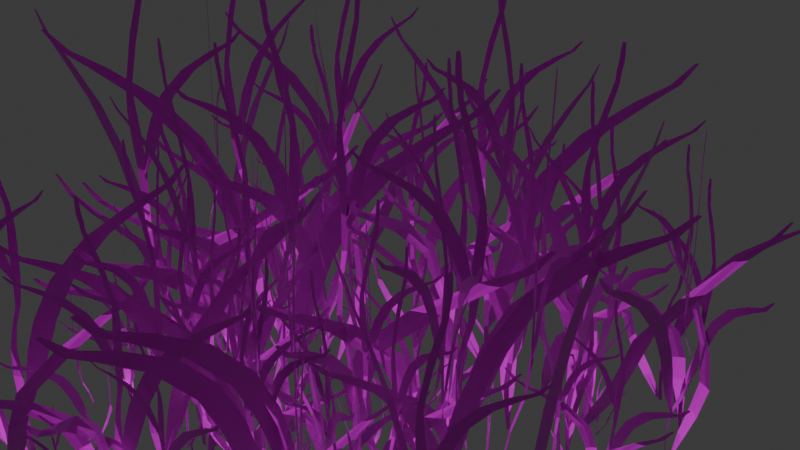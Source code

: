 # Source: Forest.blend  (saved by Blender 5.0.119; exported with 4.5.12 LTS)
import bpy
from mathutils import Matrix  # noqa: F401  (used for matrix-valued properties, if any)

bpy.ops.wm.read_factory_settings(use_empty=True)
scene = bpy.context.scene
scene.name = 'Scene'

# ---- collections
col_collection = bpy.data.collections.new('Collection'); scene.collection.children.link(col_collection)
col_gscatter = bpy.data.collections.new('GScatter'); scene.collection.children.link(col_gscatter)
col_sources = bpy.data.collections.new('Sources'); col_gscatter.children.link(col_sources)
col_sources.hide_render = True
col_grass_02 = bpy.data.collections.new('grass_02 '); col_sources.children.link(col_grass_02)
col_grass_02.hide_render = True
col_systems = bpy.data.collections.new('Systems'); col_gscatter.children.link(col_systems)
col_visualizer = bpy.data.collections.new('Visualizer'); col_gscatter.children.link(col_visualizer)

# ---- images (referenced by path relative to the original .blend; pixels are not part of the script)
import os
ASSET_DIR = os.environ.get("B2B_ASSET_DIR", "")  # directory of the original .blend (textures are referenced by path, not embedded)
HERE = os.path.dirname(os.path.abspath(__file__))  # packed textures are extracted next to this script under _unpacked/

def load_image(name, relpath, width, height, colorspace="sRGB"):
    """Load a texture the original file referenced (path relative to the .blend, or extracted next to this script)."""
    p = next((c for c in (os.path.join(HERE, relpath), os.path.join(ASSET_DIR, relpath)) if relpath and os.path.exists(c)), "")
    if p:
        img = bpy.data.images.load(p, check_existing=True)
        img.name = name
    else:  # same state as the original file: an image datablock whose file is absent (Cycles renders it pink)
        img = bpy.data.images.new(name, width, height)
        img.source = "FILE"
        img.filepath = "//" + (relpath or name)
    img.colorspace_settings.name = colorspace
    return img
img_foliage006_1k_png_color_png = load_image('Foliage006_1K-PNG_Color.png', 'Foliage006_1K-PNG_Color.png', 1024, 1024, 'sRGB')

# ---- materials (node trees are filled in below, after node groups)
mat_grass_02 = bpy.data.materials.new('grass_02')
mat_proxy_grass_02____system = bpy.data.materials.new('proxy_grass_02  : System')
mat_proxy_grass_02____system.diffuse_color = (0.6878, 0.2728, 0.3023, 1.0)

# ---- node groups
ng_initial_values = bpy.data.node_groups.new('Initial Values', 'GeometryNodeTree')
_s = ng_initial_values.interface.new_socket(name='Geometry', in_out='OUTPUT', socket_type='NodeSocketGeometry')
_s = ng_initial_values.interface.new_socket(name='Geometry', in_out='INPUT', socket_type='NodeSocketGeometry')
_N = ng_initial_values.nodes; _L = ng_initial_values.links
n0 = _N.new('NodeGroupOutput'); n0.name = 'Group Output'; n0.location = (1001, 0)
n1 = _N.new('NodeGroupInput'); n1.name = 'Group Input'; n1.location = (-460, 0)
n2 = _N.new('GeometryNodeStoreNamedAttribute'); n2.name = 'Store Named Attribute.001'; n2.location = (260, 0)
n2.width = 170
n2.data_type = 'FLOAT_VECTOR'
n2.inputs[2].default_value = 'rotation'
n2.inputs[3].default_value = (0.0, 0.0, 0.0)
n3 = _N.new('GeometryNodeStoreNamedAttribute'); n3.name = 'Store Named Attribute'; n3.location = (-240, 0)
n3.width = 170
n3.data_type = 'FLOAT_VECTOR'
n3.inputs[2].default_value = 'distribution'
n3.inputs[3].default_value = (1.0, 1.0, 1.0)
n4 = _N.new('GeometryNodeStoreNamedAttribute'); n4.name = 'Store Named Attribute.003'; n4.location = (10, 1)
n4.width = 170
n4.inputs[2].default_value = 'distribution_visualizer'
n4.inputs[3].default_value = 1.0
n5 = _N.new('GeometryNodeStoreNamedAttribute'); n5.name = 'Store Named Attribute.002'; n5.location = (500, 0)
n5.width = 170
n5.data_type = 'FLOAT_VECTOR'
n5.inputs[2].default_value = 'scale'
n5.inputs[3].default_value = (1.0, 1.0, 1.0)
n6 = _N.new('GeometryNodeStoreNamedAttribute'); n6.name = 'Store Named Attribute.004'; n6.location = (750, 3)
n6.width = 170
n6.inputs[2].default_value = 'scale_visualizer'
n6.inputs[3].default_value = 1.0
_L.new(n6.outputs[0], n0.inputs[0])
_L.new(n4.outputs[0], n2.inputs[0])
_L.new(n1.outputs[0], n3.inputs[0])
_L.new(n3.outputs[0], n4.inputs[0])
_L.new(n2.outputs[0], n5.inputs[0])
_L.new(n5.outputs[0], n6.inputs[0])
n0.is_active_output = True
ng_distribute_on_faces_main = bpy.data.node_groups.new('Distribute On Faces_main', 'GeometryNodeTree')
_s = ng_distribute_on_faces_main.interface.new_socket(name='Main Geometry', in_out='OUTPUT', socket_type='NodeSocketGeometry')
_s = ng_distribute_on_faces_main.interface.new_socket(name='Original Geometry', in_out='OUTPUT', socket_type='NodeSocketGeometry')
_s = ng_distribute_on_faces_main.interface.new_socket(name='Main Geometry', in_out='INPUT', socket_type='NodeSocketGeometry')
_s = ng_distribute_on_faces_main.interface.new_socket(name='Original Geometry', in_out='INPUT', socket_type='NodeSocketGeometry')
_s = ng_distribute_on_faces_main.interface.new_socket(name='Distance Min', in_out='INPUT', socket_type='NodeSocketFloat')
_s.subtype = 'DISTANCE'
_s.min_value = 0.0
_s = ng_distribute_on_faces_main.interface.new_socket(name='Density', in_out='INPUT', socket_type='NodeSocketFloat')
_s.default_value = 1.0
_s.min_value = 0.0
_s = ng_distribute_on_faces_main.interface.new_socket(name='Viewport Display %', in_out='INPUT', socket_type='NodeSocketFloat')
_s.subtype = 'PERCENTAGE'
_s.default_value = 100.0
_s.min_value = 0.0
_s.max_value = 100.0
_s = ng_distribute_on_faces_main.interface.new_socket(name='Seed', in_out='INPUT', socket_type='NodeSocketInt')
_N = ng_distribute_on_faces_main.nodes; _L = ng_distribute_on_faces_main.links
n0 = _N.new('GeometryNodeSwitch'); n0.name = 'Switch'; n0.location = (-275, -262)
n0.input_type = 'FLOAT'
n1 = _N.new('ShaderNodeMath'); n1.name = 'Math'; n1.location = (-816, -203)
n1.operation = 'MULTIPLY'
n2 = _N.new('ShaderNodeMath'); n2.name = 'Math.001'; n2.location = (-635, -309)
n2.operation = 'DIVIDE'
n2.inputs[1].default_value = 100.0
n3 = _N.new('GeometryNodeDistributePointsOnFaces'); n3.name = 'Distribute Points on Faces'; n3.location = (-12, -76)
n3.distribute_method = 'POISSON'
n4 = _N.new('GeometryNodeIsViewport'); n4.name = 'Is Viewport'; n4.location = (-480, -463)
n5 = _N.new('NodeGroupInput'); n5.name = 'Group Input'; n5.location = (-1101, 87)
n6 = _N.new('GeometryNodeStoreNamedAttribute'); n6.name = 'Store Named Attribute.001'; n6.location = (354, -79)
n6.width = 167
n6.data_type = 'FLOAT_VECTOR'
n6.inputs[2].default_value = 'normal'
n7 = _N.new('NodeGroupOutput'); n7.name = 'Group Output'; n7.location = (762, 22)
n8 = _N.new('GeometryNodeJoinGeometry'); n8.name = 'Join Geometry'; n8.location = (565, 92)
n9 = _N.new('GeometryNodeRealizeInstances'); n9.name = 'Realize Instances'; n9.location = (187, -55)
n10 = _N.new('GeometryNodeSeparateComponents'); n10.name = 'Separate Components'; n10.location = (341, 175)
_L.new(n4.outputs[0], n0.inputs[0])
_L.new(n5.outputs[3], n0.inputs[1])
_L.new(n2.outputs[0], n0.inputs[2])
_L.new(n5.outputs[3], n1.inputs[0])
_L.new(n5.outputs[4], n1.inputs[1])
_L.new(n1.outputs[0], n2.inputs[0])
_L.new(n5.outputs[1], n3.inputs[0])
_L.new(n5.outputs[2], n3.inputs[2])
_L.new(n0.outputs[0], n3.inputs[3])
_L.new(n5.outputs[5], n3.inputs[6])
_L.new(n9.outputs[0], n6.inputs[0])
_L.new(n3.outputs[1], n6.inputs[3])
_L.new(n8.outputs[0], n7.inputs[0])
_L.new(n5.outputs[1], n7.inputs[1])
_L.new(n6.outputs[0], n8.inputs[0])
_L.new(n10.outputs[3], n8.inputs[0])
_L.new(n3.outputs[0], n9.inputs[0])
_L.new(n5.outputs[0], n10.inputs[0])
n7.is_active_output = True
ng_distribute_on_faces = bpy.data.node_groups.new('Distribute On Faces', 'GeometryNodeTree')
_s = ng_distribute_on_faces.interface.new_socket(name='Main Geometry', in_out='OUTPUT', socket_type='NodeSocketGeometry')
_s = ng_distribute_on_faces.interface.new_socket(name='Original Geometry', in_out='OUTPUT', socket_type='NodeSocketGeometry')
_s = ng_distribute_on_faces.interface.new_socket(name='Main Geometry', in_out='INPUT', socket_type='NodeSocketGeometry')
_s = ng_distribute_on_faces.interface.new_socket(name='Original Geometry', in_out='INPUT', socket_type='NodeSocketGeometry')
_s = ng_distribute_on_faces.interface.new_socket(name='_channel', in_out='INPUT', socket_type='NodeSocketString')
_s = ng_distribute_on_faces.interface.new_socket(name='_visualizing', in_out='INPUT', socket_type='NodeSocketBool')
_s = ng_distribute_on_faces.interface.new_socket(name='_influence', in_out='INPUT', socket_type='NodeSocketFloat')
_s.default_value = 1.0
_s = ng_distribute_on_faces.interface.new_socket(name='_blend_type', in_out='INPUT', socket_type='NodeSocketString')
_s.default_value = 'MIX'
_s = ng_distribute_on_faces.interface.new_socket(name='_invert', in_out='INPUT', socket_type='NodeSocketBool')
_N = ng_distribute_on_faces.nodes; _L = ng_distribute_on_faces.links
n0 = _N.new('NodeGroupOutput'); n0.name = 'Group Output'; n0.location = (400, 0)
n1 = _N.new('NodeGroupInput'); n1.name = 'Group Input'; n1.location = (-200, 0)
n2 = _N.new('GeometryNodeGroup'); n2.name = 'effect'; n2.location = (200, 0)
n2.label = 'Distribute On Faces_main'
n2.node_tree = ng_distribute_on_faces_main
n2.inputs[2].default_value = 0.0
n2.inputs[3].default_value = 100.0
n2.inputs[4].default_value = 100.0
n2.inputs[5].default_value = 333
_L.new(n1.outputs[0], n2.inputs[0])
_L.new(n2.outputs[0], n0.inputs[0])
_L.new(n1.outputs[1], n2.inputs[1])
_L.new(n2.outputs[1], n0.inputs[1])
n0.is_active_output = True
ng_distribution = bpy.data.node_groups.new('distribution', 'GeometryNodeTree')
_s = ng_distribution.interface.new_socket(name='Main Geometry', in_out='OUTPUT', socket_type='NodeSocketGeometry')
_s = ng_distribution.interface.new_socket(name='Original Geometry', in_out='OUTPUT', socket_type='NodeSocketGeometry')
_s = ng_distribution.interface.new_socket(name='Main Geometry', in_out='INPUT', socket_type='NodeSocketGeometry')
_s = ng_distribution.interface.new_socket(name='Original Geometry', in_out='INPUT', socket_type='NodeSocketGeometry')
_N = ng_distribution.nodes; _L = ng_distribution.links
n0 = _N.new('NodeGroupInput'); n0.name = 'Group Input'; n0.location = (0, 0)
n1 = _N.new('NodeGroupOutput'); n1.name = 'Group Output'; n1.location = (400, 0)
n2 = _N.new('GeometryNodeGroup'); n2.name = '0_group'; n2.location = (200, 0)
n2.label = 'Distribute on Faces'
n2.node_tree = ng_distribute_on_faces
n2.inputs[2].default_value = 'distribution'
n2.inputs[3].default_value = False
n2.inputs[4].default_value = 1.0
n2.inputs[5].default_value = 'MIX'
n2.inputs[6].default_value = False
_L.new(n0.outputs[0], n2.inputs[0])
_L.new(n2.outputs[0], n1.inputs[0])
_L.new(n0.outputs[1], n2.inputs[1])
_L.new(n2.outputs[1], n1.inputs[1])
n1.is_active_output = True
ng_camera_culling = bpy.data.node_groups.new('Camera Culling', 'GeometryNodeTree')
_s = ng_camera_culling.interface.new_socket(name='Geometry', in_out='OUTPUT', socket_type='NodeSocketGeometry')
_s = ng_camera_culling.interface.new_socket(name='Geometry', in_out='INPUT', socket_type='NodeSocketGeometry')
_s = ng_camera_culling.interface.new_socket(name='Object', in_out='INPUT', socket_type='NodeSocketObject')
_s = ng_camera_culling.interface.new_socket(name='Focal Length', in_out='INPUT', socket_type='NodeSocketFloat')
_s.default_value = 50.0
_s.min_value = 0.0
_s.max_value = 1e+04
_s = ng_camera_culling.interface.new_socket(name='Sensor Size', in_out='INPUT', socket_type='NodeSocketFloat')
_s.default_value = 36.0
_s.min_value = 0.0
_s.max_value = 1e+04
_s = ng_camera_culling.interface.new_socket(name='Render Width', in_out='INPUT', socket_type='NodeSocketFloat')
_s.default_value = 16.0
_s.min_value = 0.0
_s = ng_camera_culling.interface.new_socket(name='Render Height', in_out='INPUT', socket_type='NodeSocketFloat')
_s.default_value = 9.0
_s.min_value = 0.0
_s = ng_camera_culling.interface.new_socket(name='Buffer', in_out='INPUT', socket_type='NodeSocketFloat')
_s.default_value = 0.1
_s.min_value = 0.0
_s = ng_camera_culling.interface.new_socket(name='Backface Culling', in_out='INPUT', socket_type='NodeSocketBool')
_s.default_value = True
_s = ng_camera_culling.interface.new_socket(name='Backface Threshold', in_out='INPUT', socket_type='NodeSocketFloat')
_s.default_value = 0.2
_s.min_value = -1e+04
_s.max_value = 1e+04
_s = ng_camera_culling.interface.new_socket(name='Distance Culling', in_out='INPUT', socket_type='NodeSocketBool')
_s.default_value = True
_s = ng_camera_culling.interface.new_socket(name='Distance', in_out='INPUT', socket_type='NodeSocketFloat')
_s.default_value = 100.0
_s.min_value = 0.0
_s.max_value = 1e+04
_N = ng_camera_culling.nodes; _L = ng_camera_culling.links
n0 = _N.new('FunctionNodeBooleanMath'); n0.name = 'Boolean Math.001'; n0.location = (1832, 787)
n0.operation = 'OR'
n1 = _N.new('FunctionNodeCompare'); n1.name = 'Compare'; n1.location = (1337, -358)
n1.operation = 'LESS_EQUAL'
n2 = _N.new('ShaderNodeMath'); n2.name = 'Math.011'; n2.location = (1107, -561)
n2.operation = 'ABSOLUTE'
n3 = _N.new('ShaderNodeVectorRotate'); n3.name = 'Vector Rotate.002'; n3.location = (447, -670)
n3.hide = True
n3.rotation_type = 'EULER_XYZ'
n4 = _N.new('ShaderNodeVectorMath'); n4.name = 'Vector Math.003'; n4.location = (667, -661)
n4.hide = True
n4.operation = 'DOT_PRODUCT'
n5 = _N.new('ShaderNodeVectorRotate'); n5.name = 'Vector Rotate.001'; n5.location = (445, -469)
n5.hide = True
n5.rotation_type = 'EULER_XYZ'
n6 = _N.new('ShaderNodeVectorMath'); n6.name = 'Vector Math.002'; n6.location = (681, -464)
n6.hide = True
n6.operation = 'DOT_PRODUCT'
n7 = _N.new('NodeReroute'); n7.name = 'Reroute.008'; n7.location = (843, -173)
n7.width = 100
n7.socket_idname = 'NodeSocketFloat'
n8 = _N.new('NodeReroute'); n8.name = 'Reroute.003'; n8.location = (845, -496)
n8.width = 100
n8.socket_idname = 'NodeSocketFloat'
n9 = _N.new('NodeReroute'); n9.name = 'Reroute.007'; n9.location = (614, -513)
n9.width = 100
n9.socket_idname = 'NodeSocketVector'
n10 = _N.new('NodeReroute'); n10.name = 'Reroute.004'; n10.location = (852, -694)
n10.width = 100
n10.socket_idname = 'NodeSocketFloat'
n11 = _N.new('ShaderNodeMath'); n11.name = 'Math.005'; n11.location = (1082, -880)
n12 = _N.new('ShaderNodeMath'); n12.name = 'Math.007'; n12.location = (1082, -1091)
n13 = _N.new('ShaderNodeMath'); n13.name = 'Math.004'; n13.location = (621, -884)
n13.operation = 'DIVIDE'
n14 = _N.new('ShaderNodeMath'); n14.name = 'Math.006'; n14.location = (619, -1090)
n14.operation = 'DIVIDE'
n15 = _N.new('ShaderNodeMath'); n15.name = 'Math.001'; n15.location = (179, -879)
n15.operation = 'MULTIPLY'
n15.inputs[1].default_value = 2.0
n16 = _N.new('ShaderNodeMath'); n16.name = 'Math.003'; n16.location = (177, -1087)
n16.operation = 'MAXIMUM'
n17 = _N.new('ShaderNodeMath'); n17.name = 'Math.002'; n17.location = (390, -882)
n17.operation = 'MULTIPLY'
n18 = _N.new('ShaderNodeMath'); n18.name = 'Math'; n18.location = (-43, -872)
n18.operation = 'DIVIDE'
n19 = _N.new('NodeReroute'); n19.name = 'Reroute.005'; n19.location = (613, -191)
n19.width = 100
n19.socket_idname = 'NodeSocketVector'
n20 = _N.new('NodeReroute'); n20.name = 'Reroute.006'; n20.location = (615, -393)
n20.width = 100
n20.socket_idname = 'NodeSocketVector'
n21 = _N.new('ShaderNodeMath'); n21.name = 'Math.008'; n21.location = (891, -360)
n21.operation = 'DIVIDE'
n22 = _N.new('NodeReroute'); n22.name = 'Reroute.001'; n22.location = (389, -489)
n22.width = 100
n22.socket_idname = 'NodeSocketVectorEuler'
n23 = _N.new('NodeReroute'); n23.name = 'Reroute'; n23.location = (385, -285)
n23.width = 100
n23.socket_idname = 'NodeSocketVectorEuler'
n24 = _N.new('ShaderNodeMath'); n24.name = 'Math.009'; n24.location = (889, -558)
n24.operation = 'DIVIDE'
n25 = _N.new('ShaderNodeMath'); n25.name = 'Math.010'; n25.location = (1110, -377)
n25.operation = 'ABSOLUTE'
n26 = _N.new('GeometryNodeInputPosition'); n26.name = 'Position'; n26.location = (191, 185)
n27 = _N.new('FunctionNodeCompare'); n27.name = 'Compare.001'; n27.location = (1334, -567)
n27.operation = 'LESS_EQUAL'
n28 = _N.new('NodeGroupInput'); n28.name = 'Group Input.004'; n28.location = (848, -1033)
n29 = _N.new('NodeGroupInput'); n29.name = 'Group Input.001'; n29.location = (390, -1087)
n30 = _N.new('NodeGroupInput'); n30.name = 'Group Input.003'; n30.location = (-44, -1082)
n31 = _N.new('GeometryNodeObjectInfo'); n31.name = 'Object Info'; n31.location = (187, 31)
n31.transform_space = 'RELATIVE'
n32 = _N.new('FunctionNodeInputVector'); n32.name = 'Vector'; n32.location = (192, -160)
n32.vector = (0.0, 0.0, -1.0)
n32.outputs[0].default_value = (0.0, 0.0, 0.0)
n33 = _N.new('FunctionNodeInputVector'); n33.name = 'Vector.001'; n33.location = (200, -357)
n33.vector = (0.0, 1.0, 0.0)
n33.outputs[0].default_value = (0.0, 0.0, 0.0)
n34 = _N.new('FunctionNodeInputVector'); n34.name = 'Vector.002'; n34.location = (209, -565)
n34.vector = (1.0, 0.0, 0.0)
n34.outputs[0].default_value = (0.0, 0.0, 0.0)
n35 = _N.new('ShaderNodeVectorRotate'); n35.name = 'Vector Rotate'; n35.location = (434, -227)
n35.hide = True
n35.rotation_type = 'EULER_XYZ'
n36 = _N.new('FunctionNodeBooleanMath'); n36.name = 'Boolean Math'; n36.location = (1563, -574)
n36.operation = 'NAND'
n37 = _N.new('FunctionNodeBooleanMath'); n37.name = 'Boolean Math.002'; n37.location = (2108, 664)
n37.operation = 'OR'
n38 = _N.new('ShaderNodeVectorMath'); n38.name = 'Vector Math'; n38.location = (417, 195)
n38.operation = 'SUBTRACT'
n39 = _N.new('NodeGroupOutput'); n39.name = 'Group Output'; n39.location = (3400, 1072)
n40 = _N.new('GeometryNodeDeleteGeometry'); n40.name = 'Delete Geometry'; n40.location = (3166, 928)
n41 = _N.new('FunctionNodeBooleanMath'); n41.name = 'Boolean Math.003'; n41.location = (2837, 753)
n41.operation = 'OR'
n42 = _N.new('NodeGroupInput'); n42.name = 'Group Input.005'; n42.location = (2923, 1038)
n43 = _N.new('GeometryNodeSwitch'); n43.name = 'Switch.001'; n43.location = (1152, 602)
n43.input_type = 'BOOLEAN'
n43.inputs[1].default_value = False
n44 = _N.new('FunctionNodeCompare'); n44.name = 'Compare.003'; n44.location = (902, 438)
n45 = _N.new('ShaderNodeVectorMath'); n45.name = 'Vector Math.005'; n45.location = (682, 456)
n45.operation = 'DISTANCE'
n46 = _N.new('GeometryNodeObjectInfo'); n46.name = 'Object Info.002'; n46.location = (199, 507)
n46.transform_space = 'RELATIVE'
n47 = _N.new('GeometryNodeInputPosition'); n47.name = 'Position.001'; n47.location = (440, 445)
n48 = _N.new('GeometryNodeSwitch'); n48.name = 'Switch'; n48.location = (1163, 1096)
n48.input_type = 'BOOLEAN'
n48.inputs[1].default_value = False
n49 = _N.new('ShaderNodeVectorRotate'); n49.name = 'Vector Rotate.003'; n49.location = (471, 970)
n49.rotation_type = 'EULER_XYZ'
n50 = _N.new('FunctionNodeInputVector'); n50.name = 'Vector.003'; n50.location = (186, 986)
n50.vector = (0.0, 0.0, -1.0)
n50.outputs[0].default_value = (0.0, 0.0, 0.0)
n51 = _N.new('ShaderNodeVectorMath'); n51.name = 'Vector Math.004'; n51.location = (711, 867)
n51.operation = 'DOT_PRODUCT'
n52 = _N.new('GeometryNodeInputNamedAttribute'); n52.name = 'Named Attribute.001'; n52.location = (468, 731)
n52.data_type = 'FLOAT_VECTOR'
n52.inputs[0].default_value = 'normal'
n53 = _N.new('GeometryNodeObjectInfo'); n53.name = 'Object Info.001'; n53.location = (183, 850)
n54 = _N.new('FunctionNodeCompare'); n54.name = 'Compare.002'; n54.location = (949, 939)
n55 = _N.new('NodeGroupInput'); n55.name = 'Group Input.007'; n55.location = (-59, 568)
n56 = _N.new('NodeGroupInput'); n56.name = 'Group Input.006'; n56.location = (-69, 961)
n57 = _N.new('NodeGroupInput'); n57.name = 'Group Input'; n57.location = (-250, -873)
n58 = _N.new('ShaderNodeVectorMath'); n58.name = 'Vector Math.001'; n58.location = (658, -163)
n58.hide = True
n58.operation = 'DOT_PRODUCT'
n59 = _N.new('FunctionNodeCompare'); n59.name = 'Compare.004'; n59.location = (1274, -61)
n59.operation = 'LESS_THAN'
n60 = _N.new('NodeGroupInput'); n60.name = 'Group Input.002'; n60.location = (-28, -5)
n61 = _N.new('FunctionNodeRotationToEuler'); n61.name = 'Rotation to Euler'; n61.location = (194, 117)
_L.new(n36.outputs[0], n0.inputs[0])
_L.new(n48.outputs[0], n0.inputs[1])
_L.new(n25.outputs[0], n1.inputs[0])
_L.new(n11.outputs[0], n1.inputs[1])
_L.new(n24.outputs[0], n2.inputs[0])
_L.new(n34.outputs[0], n3.inputs[0])
_L.new(n22.outputs[0], n3.inputs[4])
_L.new(n9.outputs[0], n4.inputs[0])
_L.new(n3.outputs[0], n4.inputs[1])
_L.new(n33.outputs[0], n5.inputs[0])
_L.new(n22.outputs[0], n5.inputs[4])
_L.new(n20.outputs[0], n6.inputs[0])
_L.new(n5.outputs[0], n6.inputs[1])
_L.new(n58.outputs[1], n7.inputs[0])
_L.new(n7.outputs[0], n8.inputs[0])
_L.new(n20.outputs[0], n9.inputs[0])
_L.new(n8.outputs[0], n10.inputs[0])
_L.new(n13.outputs[0], n11.inputs[0])
_L.new(n28.outputs[6], n11.inputs[1])
_L.new(n14.outputs[0], n12.inputs[0])
_L.new(n28.outputs[6], n12.inputs[1])
_L.new(n29.outputs[5], n13.inputs[0])
_L.new(n17.outputs[0], n13.inputs[1])
_L.new(n29.outputs[4], n14.inputs[0])
_L.new(n17.outputs[0], n14.inputs[1])
_L.new(n18.outputs[0], n15.inputs[0])
_L.new(n30.outputs[4], n16.inputs[0])
_L.new(n30.outputs[5], n16.inputs[1])
_L.new(n15.outputs[0], n17.inputs[0])
_L.new(n16.outputs[0], n17.inputs[1])
_L.new(n57.outputs[2], n18.inputs[0])
_L.new(n57.outputs[3], n18.inputs[1])
_L.new(n38.outputs[0], n19.inputs[0])
_L.new(n19.outputs[0], n20.inputs[0])
_L.new(n6.outputs[1], n21.inputs[0])
_L.new(n8.outputs[0], n21.inputs[1])
_L.new(n23.outputs[0], n22.inputs[0])
_L.new(n61.outputs[0], n23.inputs[0])
_L.new(n4.outputs[1], n24.inputs[0])
_L.new(n10.outputs[0], n24.inputs[1])
_L.new(n21.outputs[0], n25.inputs[0])
_L.new(n2.outputs[0], n27.inputs[0])
_L.new(n12.outputs[0], n27.inputs[1])
_L.new(n60.outputs[1], n31.inputs[0])
_L.new(n32.outputs[0], n35.inputs[0])
_L.new(n23.outputs[0], n35.inputs[4])
_L.new(n1.outputs[0], n36.inputs[0])
_L.new(n27.outputs[0], n36.inputs[1])
_L.new(n0.outputs[0], n37.inputs[0])
_L.new(n43.outputs[0], n37.inputs[1])
_L.new(n26.outputs[0], n38.inputs[0])
_L.new(n31.outputs[1], n38.inputs[1])
_L.new(n40.outputs[0], n39.inputs[0])
_L.new(n42.outputs[0], n40.inputs[0])
_L.new(n41.outputs[0], n40.inputs[1])
_L.new(n59.outputs[0], n41.inputs[0])
_L.new(n37.outputs[0], n41.inputs[1])
_L.new(n55.outputs[9], n43.inputs[0])
_L.new(n44.outputs[0], n43.inputs[2])
_L.new(n45.outputs[1], n44.inputs[0])
_L.new(n55.outputs[10], n44.inputs[1])
_L.new(n47.outputs[0], n45.inputs[0])
_L.new(n46.outputs[1], n45.inputs[1])
_L.new(n55.outputs[1], n46.inputs[0])
_L.new(n56.outputs[7], n48.inputs[0])
_L.new(n54.outputs[0], n48.inputs[2])
_L.new(n50.outputs[0], n49.inputs[0])
_L.new(n53.outputs[2], n49.inputs[4])
_L.new(n49.outputs[0], n51.inputs[0])
_L.new(n52.outputs[0], n51.inputs[1])
_L.new(n56.outputs[1], n53.inputs[0])
_L.new(n51.outputs[1], n54.inputs[0])
_L.new(n56.outputs[8], n54.inputs[1])
_L.new(n19.outputs[0], n58.inputs[0])
_L.new(n35.outputs[0], n58.inputs[1])
_L.new(n58.outputs[1], n59.inputs[0])
_L.new(n31.outputs[2], n61.inputs[0])
n39.is_active_output = True
ng_distribution_mask = bpy.data.node_groups.new('Distribution Mask', 'GeometryNodeTree')
_s = ng_distribution_mask.interface.new_socket(name='Geometry', in_out='OUTPUT', socket_type='NodeSocketGeometry')
_s = ng_distribution_mask.interface.new_socket(name='Geometry', in_out='INPUT', socket_type='NodeSocketGeometry')
_N = ng_distribution_mask.nodes; _L = ng_distribution_mask.links
n0 = _N.new('NodeGroupOutput'); n0.name = 'Group Output'; n0.location = (398, 78)
n1 = _N.new('GeometryNodeDeleteGeometry'); n1.name = 'Delete Geometry'; n1.location = (183, 74)
n2 = _N.new('NodeGroupInput'); n2.name = 'Group Input'; n2.location = (-31, 75)
n3 = _N.new('FunctionNodeCompare'); n3.name = 'Compare'; n3.location = (-36, -65)
n3.width = 151
n3.operation = 'LESS_THAN'
n3.inputs[6].default_value = (0.0, 0.0, 0.0, 0.0)
n3.inputs[7].default_value = (0.0, 0.0, 0.0, 0.0)
n4 = _N.new('GeometryNodeInputNamedAttribute'); n4.name = 'Named Attribute'; n4.location = (-254, -54)
n4.width = 141
n4.inputs[0].default_value = 'distribution'
n5 = _N.new('FunctionNodeRandomValue'); n5.name = 'Random Value'; n5.location = (-253, -217)
n5.inputs[8].default_value = 1060
_L.new(n1.outputs[0], n0.inputs[0])
_L.new(n2.outputs[0], n1.inputs[0])
_L.new(n3.outputs[0], n1.inputs[1])
_L.new(n4.outputs[0], n3.inputs[0])
_L.new(n5.outputs[1], n3.inputs[1])
n0.is_active_output = True
ng_mixer_013 = bpy.data.node_groups.new('mixer.013', 'GeometryNodeTree')
_s = ng_mixer_013.interface.new_socket(name='Color', in_out='OUTPUT', socket_type='NodeSocketColor')
_s = ng_mixer_013.interface.new_socket(name='_influence', in_out='INPUT', socket_type='NodeSocketFloat')
_s.subtype = 'FACTOR'
_s.default_value = 1.0
_s.min_value = 0.0
_s.max_value = 1.0
_s = ng_mixer_013.interface.new_socket(name='_blend_type', in_out='INPUT', socket_type='NodeSocketString')
_s.default_value = 'MIX'
_s = ng_mixer_013.interface.new_socket(name='_invert', in_out='INPUT', socket_type='NodeSocketBool')
_s = ng_mixer_013.interface.new_socket(name='Color1', in_out='INPUT', socket_type='NodeSocketColor')
_s.default_value = (0.5, 0.5, 0.5, 1.0)
_s = ng_mixer_013.interface.new_socket(name='Color2', in_out='INPUT', socket_type='NodeSocketColor')
_s.default_value = (0.5, 0.5, 0.5, 1.0)
_N = ng_mixer_013.nodes; _L = ng_mixer_013.links
n0 = _N.new('ShaderNodeMixRGB'); n0.name = 'mixer.002'; n0.location = (20, 40)
n0.blend_type = 'MULTIPLY'
n1 = _N.new('GeometryNodeSwitch'); n1.name = 'Switch.002'; n1.location = (20, 220)
n1.input_type = 'RGBA'
n2 = _N.new('FunctionNodeCompare'); n2.name = 'Compare.002'; n2.location = (20, 400)
n2.operation = 'EQUAL'
n2.data_type = 'STRING'
n2.inputs[9].default_value = 'MULTIPLY'
n3 = _N.new('GeometryNodeSwitch'); n3.name = 'Switch.003'; n3.location = (-220, 220)
n3.input_type = 'RGBA'
n4 = _N.new('ShaderNodeMixRGB'); n4.name = 'mixer.003'; n4.location = (-220, 40)
n4.blend_type = 'ADD'
n5 = _N.new('FunctionNodeCompare'); n5.name = 'Compare.003'; n5.location = (-220, 400)
n5.operation = 'EQUAL'
n5.data_type = 'STRING'
n5.inputs[9].default_value = 'ADD'
n6 = _N.new('GeometryNodeSwitch'); n6.name = 'Switch.004'; n6.location = (-460, 220)
n6.input_type = 'RGBA'
n7 = _N.new('ShaderNodeMixRGB'); n7.name = 'mixer.004'; n7.location = (-460, 40)
n7.blend_type = 'DIVIDE'
n8 = _N.new('FunctionNodeCompare'); n8.name = 'Compare.004'; n8.location = (-460, 400)
n8.operation = 'EQUAL'
n8.data_type = 'STRING'
n8.inputs[9].default_value = 'DIVIDE'
n9 = _N.new('ShaderNodeMixRGB'); n9.name = 'mixer.001'; n9.location = (260, 40)
n9.blend_type = 'DARKEN'
n10 = _N.new('GeometryNodeSwitch'); n10.name = 'Switch.001'; n10.location = (260, 220)
n10.input_type = 'RGBA'
n11 = _N.new('FunctionNodeCompare'); n11.name = 'Compare'; n11.location = (500, 400)
n11.operation = 'EQUAL'
n11.data_type = 'STRING'
n11.inputs[9].default_value = 'MIX'
n12 = _N.new('ShaderNodeMixRGB'); n12.name = 'mixer'; n12.location = (500, 40)
n13 = _N.new('FunctionNodeCompare'); n13.name = 'Compare.001'; n13.location = (260, 400)
n13.operation = 'EQUAL'
n13.data_type = 'STRING'
n13.inputs[9].default_value = 'DARKEN'
n14 = _N.new('ShaderNodeMixRGB'); n14.name = 'mixer.005'; n14.location = (-700, 40)
n14.blend_type = 'SUBTRACT'
n15 = _N.new('FunctionNodeCompare'); n15.name = 'Compare.005'; n15.location = (-700, 400)
n15.operation = 'EQUAL'
n15.data_type = 'STRING'
n15.inputs[9].default_value = 'SUBTRACT'
n16 = _N.new('GeometryNodeSwitch'); n16.name = 'Switch.005'; n16.location = (-700, 220)
n16.input_type = 'RGBA'
n17 = _N.new('FunctionNodeCompare'); n17.name = 'Compare.006'; n17.location = (-960, 400)
n17.operation = 'EQUAL'
n17.data_type = 'STRING'
n17.inputs[9].default_value = 'DIFFERENCE'
n18 = _N.new('GeometryNodeSwitch'); n18.name = 'Switch.006'; n18.location = (-960, 220)
n18.input_type = 'RGBA'
n19 = _N.new('ShaderNodeMixRGB'); n19.name = 'mixer.006'; n19.location = (-960, 40)
n19.blend_type = 'DIFFERENCE'
n20 = _N.new('ShaderNodeMixRGB'); n20.name = 'mixer.007'; n20.location = (-1200, 160)
n21 = _N.new('NodeGroupOutput'); n21.name = 'Group Output'; n21.location = (1233, 227)
n22 = _N.new('GeometryNodeSwitch'); n22.name = 'Switch'; n22.location = (500, 220)
n22.input_type = 'RGBA'
n23 = _N.new('NodeReroute'); n23.name = 'Reroute.001'; n23.location = (-1659, 23)
n23.width = 100
n24 = _N.new('NodeReroute'); n24.name = 'Reroute'; n24.location = (-1636, 44)
n24.width = 100
n25 = _N.new('GeometryNodeSwitch'); n25.name = 'invert'; n25.location = (-1876, -7)
n25.input_type = 'RGBA'
n26 = _N.new('NodeGroupInput'); n26.name = 'Group Input'; n26.location = (-2450, 239)
n27 = _N.new('ShaderNodeVectorMath'); n27.name = 'Vector Math'; n27.location = (-2143, -88)
n27.operation = 'SCALE'
n27.inputs[3].default_value = -1.0
_L.new(n26.outputs[0], n0.inputs[0])
_L.new(n24.outputs[0], n0.inputs[1])
_L.new(n23.outputs[0], n0.inputs[2])
_L.new(n2.outputs[0], n1.inputs[0])
_L.new(n3.outputs[0], n1.inputs[1])
_L.new(n0.outputs[0], n1.inputs[2])
_L.new(n26.outputs[1], n2.inputs[8])
_L.new(n5.outputs[0], n3.inputs[0])
_L.new(n6.outputs[0], n3.inputs[1])
_L.new(n4.outputs[0], n3.inputs[2])
_L.new(n26.outputs[0], n4.inputs[0])
_L.new(n24.outputs[0], n4.inputs[1])
_L.new(n23.outputs[0], n4.inputs[2])
_L.new(n26.outputs[1], n5.inputs[8])
_L.new(n8.outputs[0], n6.inputs[0])
_L.new(n16.outputs[0], n6.inputs[1])
_L.new(n7.outputs[0], n6.inputs[2])
_L.new(n26.outputs[0], n7.inputs[0])
_L.new(n24.outputs[0], n7.inputs[1])
_L.new(n23.outputs[0], n7.inputs[2])
_L.new(n26.outputs[1], n8.inputs[8])
_L.new(n26.outputs[0], n9.inputs[0])
_L.new(n23.outputs[0], n9.inputs[1])
_L.new(n24.outputs[0], n9.inputs[2])
_L.new(n13.outputs[0], n10.inputs[0])
_L.new(n1.outputs[0], n10.inputs[1])
_L.new(n9.outputs[0], n10.inputs[2])
_L.new(n26.outputs[1], n11.inputs[8])
_L.new(n26.outputs[0], n12.inputs[0])
_L.new(n24.outputs[0], n12.inputs[1])
_L.new(n23.outputs[0], n12.inputs[2])
_L.new(n26.outputs[1], n13.inputs[8])
_L.new(n26.outputs[0], n14.inputs[0])
_L.new(n24.outputs[0], n14.inputs[1])
_L.new(n23.outputs[0], n14.inputs[2])
_L.new(n26.outputs[1], n15.inputs[8])
_L.new(n15.outputs[0], n16.inputs[0])
_L.new(n18.outputs[0], n16.inputs[1])
_L.new(n14.outputs[0], n16.inputs[2])
_L.new(n26.outputs[1], n17.inputs[8])
_L.new(n17.outputs[0], n18.inputs[0])
_L.new(n20.outputs[0], n18.inputs[1])
_L.new(n19.outputs[0], n18.inputs[2])
_L.new(n26.outputs[0], n19.inputs[0])
_L.new(n24.outputs[0], n19.inputs[1])
_L.new(n23.outputs[0], n19.inputs[2])
_L.new(n26.outputs[0], n20.inputs[0])
_L.new(n24.outputs[0], n20.inputs[1])
_L.new(n23.outputs[0], n20.inputs[2])
_L.new(n22.outputs[0], n21.inputs[0])
_L.new(n11.outputs[0], n22.inputs[0])
_L.new(n10.outputs[0], n22.inputs[1])
_L.new(n12.outputs[0], n22.inputs[2])
_L.new(n25.outputs[0], n23.inputs[0])
_L.new(n26.outputs[3], n24.inputs[0])
_L.new(n26.outputs[2], n25.inputs[0])
_L.new(n26.outputs[4], n25.inputs[1])
_L.new(n27.outputs[0], n25.inputs[2])
_L.new(n26.outputs[4], n27.inputs[0])
n21.is_active_output = True
ng_randomize_scale_main = bpy.data.node_groups.new('Randomize Scale_main', 'GeometryNodeTree')
_s = ng_randomize_scale_main.interface.new_socket(name='Geometry', in_out='OUTPUT', socket_type='NodeSocketGeometry')
_s = ng_randomize_scale_main.interface.new_socket(name='Geometry', in_out='INPUT', socket_type='NodeSocketGeometry')
_s = ng_randomize_scale_main.interface.new_socket(name='Seed', in_out='INPUT', socket_type='NodeSocketInt')
_s.min_value = -10000
_s.max_value = 10000
_s = ng_randomize_scale_main.interface.new_socket(name='Min', in_out='INPUT', socket_type='NodeSocketFloat')
_s.min_value = 0.0
_s.max_value = 1.0
_s = ng_randomize_scale_main.interface.new_socket(name='Max', in_out='INPUT', socket_type='NodeSocketFloat')
_s.default_value = 1.0
_s.min_value = 0.0
_s.max_value = 1.0
_s = ng_randomize_scale_main.interface.new_socket(name='_influence', in_out='INPUT', socket_type='NodeSocketFloat')
_s.subtype = 'FACTOR'
_s.default_value = 1.0
_s.min_value = 0.0
_s.max_value = 1.0
_s = ng_randomize_scale_main.interface.new_socket(name='_blend_type', in_out='INPUT', socket_type='NodeSocketString')
_s.default_value = 'MIX'
_s = ng_randomize_scale_main.interface.new_socket(name='_invert', in_out='INPUT', socket_type='NodeSocketBool')
_N = ng_randomize_scale_main.nodes; _L = ng_randomize_scale_main.links
n0 = _N.new('GeometryNodeStoreNamedAttribute'); n0.name = 'Store Named Attribute'; n0.location = (218, 78)
n0.data_type = 'FLOAT_VECTOR'
n0.inputs[2].default_value = 'scale'
n1 = _N.new('NodeGroupOutput'); n1.name = 'Group Output'; n1.location = (434, 75)
n2 = _N.new('NodeReroute'); n2.name = 'Reroute.001'; n2.location = (-251, 109)
n2.width = 100
n2.socket_idname = 'NodeSocketGeometry'
n3 = _N.new('NodeReroute'); n3.name = 'Reroute'; n3.location = (182, 108)
n3.width = 100
n3.socket_idname = 'NodeSocketGeometry'
n4 = _N.new('GeometryNodeInputNamedAttribute'); n4.name = 'Named Attribute'; n4.location = (-235, 101)
n4.data_type = 'FLOAT_VECTOR'
n4.inputs[0].default_value = 'scale'
n5 = _N.new('FunctionNodeRandomValue'); n5.name = 'Random Value'; n5.location = (-237, -97)
n6 = _N.new('GeometryNodeGroup'); n6.name = 'mixer'; n6.location = (0, 60)
n6.node_tree = ng_mixer_013
n7 = _N.new('NodeGroupInput'); n7.name = 'Group Input'; n7.location = (-500, 120)
_L.new(n3.outputs[0], n0.inputs[0])
_L.new(n6.outputs[0], n0.inputs[3])
_L.new(n0.outputs[0], n1.inputs[0])
_L.new(n7.outputs[0], n2.inputs[0])
_L.new(n2.outputs[0], n3.inputs[0])
_L.new(n7.outputs[2], n5.inputs[2])
_L.new(n7.outputs[3], n5.inputs[3])
_L.new(n7.outputs[1], n5.inputs[8])
_L.new(n7.outputs[4], n6.inputs[0])
_L.new(n7.outputs[5], n6.inputs[1])
_L.new(n7.outputs[6], n6.inputs[2])
_L.new(n4.outputs[0], n6.inputs[3])
_L.new(n5.outputs[1], n6.inputs[4])
n1.is_active_output = True
ng_randomize_scale = bpy.data.node_groups.new('Randomize Scale', 'GeometryNodeTree')
_s = ng_randomize_scale.interface.new_socket(name='Main Geometry', in_out='OUTPUT', socket_type='NodeSocketGeometry')
_s = ng_randomize_scale.interface.new_socket(name='Original Geometry', in_out='OUTPUT', socket_type='NodeSocketGeometry')
_s = ng_randomize_scale.interface.new_socket(name='Main Geometry', in_out='INPUT', socket_type='NodeSocketGeometry')
_s = ng_randomize_scale.interface.new_socket(name='Original Geometry', in_out='INPUT', socket_type='NodeSocketGeometry')
_s = ng_randomize_scale.interface.new_socket(name='_channel', in_out='INPUT', socket_type='NodeSocketString')
_s = ng_randomize_scale.interface.new_socket(name='_visualizing', in_out='INPUT', socket_type='NodeSocketBool')
_s = ng_randomize_scale.interface.new_socket(name='_influence', in_out='INPUT', socket_type='NodeSocketFloat')
_s.default_value = 1.0
_s = ng_randomize_scale.interface.new_socket(name='_blend_type', in_out='INPUT', socket_type='NodeSocketString')
_s.default_value = 'MIX'
_s = ng_randomize_scale.interface.new_socket(name='_invert', in_out='INPUT', socket_type='NodeSocketBool')
_N = ng_randomize_scale.nodes; _L = ng_randomize_scale.links
n0 = _N.new('NodeGroupOutput'); n0.name = 'Group Output'; n0.location = (400, 0)
n1 = _N.new('NodeGroupInput'); n1.name = 'Group Input'; n1.location = (-200, 0)
n2 = _N.new('GeometryNodeGroup'); n2.name = 'effect'; n2.location = (200, 0)
n2.label = 'Randomize Scale_main'
n2.node_tree = ng_randomize_scale_main
n2.inputs[1].default_value = 0
n2.inputs[2].default_value = 0.0
n2.inputs[3].default_value = 1.0
_L.new(n1.outputs[0], n2.inputs[0])
_L.new(n2.outputs[0], n0.inputs[0])
_L.new(n1.outputs[1], n0.inputs[1])
_L.new(n1.outputs[5], n2.inputs[5])
_L.new(n1.outputs[4], n2.inputs[4])
_L.new(n1.outputs[6], n2.inputs[6])
n0.is_active_output = True
ng_mixer_029 = bpy.data.node_groups.new('mixer.029', 'GeometryNodeTree')
_s = ng_mixer_029.interface.new_socket(name='Color', in_out='OUTPUT', socket_type='NodeSocketColor')
_s = ng_mixer_029.interface.new_socket(name='_influence', in_out='INPUT', socket_type='NodeSocketFloat')
_s.subtype = 'FACTOR'
_s.default_value = 1.0
_s.min_value = 0.0
_s.max_value = 1.0
_s = ng_mixer_029.interface.new_socket(name='_blend_type', in_out='INPUT', socket_type='NodeSocketString')
_s.default_value = 'MIX'
_s = ng_mixer_029.interface.new_socket(name='_invert', in_out='INPUT', socket_type='NodeSocketBool')
_s = ng_mixer_029.interface.new_socket(name='Color1', in_out='INPUT', socket_type='NodeSocketColor')
_s.default_value = (0.5, 0.5, 0.5, 1.0)
_s = ng_mixer_029.interface.new_socket(name='Color2', in_out='INPUT', socket_type='NodeSocketColor')
_s.default_value = (0.5, 0.5, 0.5, 1.0)
_N = ng_mixer_029.nodes; _L = ng_mixer_029.links
n0 = _N.new('ShaderNodeMixRGB'); n0.name = 'mixer.002'; n0.location = (20, 40)
n0.blend_type = 'MULTIPLY'
n1 = _N.new('GeometryNodeSwitch'); n1.name = 'Switch.002'; n1.location = (20, 220)
n1.input_type = 'RGBA'
n2 = _N.new('FunctionNodeCompare'); n2.name = 'Compare.002'; n2.location = (20, 400)
n2.operation = 'EQUAL'
n2.data_type = 'STRING'
n2.inputs[9].default_value = 'MULTIPLY'
n3 = _N.new('GeometryNodeSwitch'); n3.name = 'Switch.003'; n3.location = (-220, 220)
n3.input_type = 'RGBA'
n4 = _N.new('ShaderNodeMixRGB'); n4.name = 'mixer.003'; n4.location = (-220, 40)
n4.blend_type = 'ADD'
n5 = _N.new('FunctionNodeCompare'); n5.name = 'Compare.003'; n5.location = (-220, 400)
n5.operation = 'EQUAL'
n5.data_type = 'STRING'
n5.inputs[9].default_value = 'ADD'
n6 = _N.new('GeometryNodeSwitch'); n6.name = 'Switch.004'; n6.location = (-460, 220)
n6.input_type = 'RGBA'
n7 = _N.new('ShaderNodeMixRGB'); n7.name = 'mixer.004'; n7.location = (-460, 40)
n7.blend_type = 'DIVIDE'
n8 = _N.new('FunctionNodeCompare'); n8.name = 'Compare.004'; n8.location = (-460, 400)
n8.operation = 'EQUAL'
n8.data_type = 'STRING'
n8.inputs[9].default_value = 'DIVIDE'
n9 = _N.new('ShaderNodeMixRGB'); n9.name = 'mixer.001'; n9.location = (260, 40)
n9.blend_type = 'DARKEN'
n10 = _N.new('GeometryNodeSwitch'); n10.name = 'Switch.001'; n10.location = (260, 220)
n10.input_type = 'RGBA'
n11 = _N.new('FunctionNodeCompare'); n11.name = 'Compare'; n11.location = (500, 400)
n11.operation = 'EQUAL'
n11.data_type = 'STRING'
n11.inputs[9].default_value = 'MIX'
n12 = _N.new('ShaderNodeMixRGB'); n12.name = 'mixer'; n12.location = (500, 40)
n13 = _N.new('FunctionNodeCompare'); n13.name = 'Compare.001'; n13.location = (260, 400)
n13.operation = 'EQUAL'
n13.data_type = 'STRING'
n13.inputs[9].default_value = 'DARKEN'
n14 = _N.new('ShaderNodeMixRGB'); n14.name = 'mixer.005'; n14.location = (-700, 40)
n14.blend_type = 'SUBTRACT'
n15 = _N.new('FunctionNodeCompare'); n15.name = 'Compare.005'; n15.location = (-700, 400)
n15.operation = 'EQUAL'
n15.data_type = 'STRING'
n15.inputs[9].default_value = 'SUBTRACT'
n16 = _N.new('GeometryNodeSwitch'); n16.name = 'Switch.005'; n16.location = (-700, 220)
n16.input_type = 'RGBA'
n17 = _N.new('FunctionNodeCompare'); n17.name = 'Compare.006'; n17.location = (-960, 400)
n17.operation = 'EQUAL'
n17.data_type = 'STRING'
n17.inputs[9].default_value = 'DIFFERENCE'
n18 = _N.new('GeometryNodeSwitch'); n18.name = 'Switch.006'; n18.location = (-960, 220)
n18.input_type = 'RGBA'
n19 = _N.new('ShaderNodeMixRGB'); n19.name = 'mixer.006'; n19.location = (-960, 40)
n19.blend_type = 'DIFFERENCE'
n20 = _N.new('ShaderNodeMixRGB'); n20.name = 'mixer.007'; n20.location = (-1200, 160)
n21 = _N.new('NodeGroupOutput'); n21.name = 'Group Output'; n21.location = (1233, 227)
n22 = _N.new('GeometryNodeSwitch'); n22.name = 'Switch'; n22.location = (500, 220)
n22.input_type = 'RGBA'
n23 = _N.new('NodeReroute'); n23.name = 'Reroute.001'; n23.location = (-1659, 23)
n23.width = 100
n24 = _N.new('NodeReroute'); n24.name = 'Reroute'; n24.location = (-1636, 44)
n24.width = 100
n25 = _N.new('GeometryNodeSwitch'); n25.name = 'invert'; n25.location = (-1876, -7)
n25.input_type = 'RGBA'
n26 = _N.new('ShaderNodeValToRGB'); n26.name = 'ColorRamp'; n26.location = (-2234, -98)
while len(n26.color_ramp.elements) > 1: n26.color_ramp.elements.remove(n26.color_ramp.elements[-1])
n26.color_ramp.elements[0].position = 0.0; n26.color_ramp.elements[0].color = (1.0, 1.0, 1.0, 1.0)
_e = n26.color_ramp.elements.new(1.0); _e.color = (0.0, 0.0, 0.0, 1.0)
n27 = _N.new('NodeGroupInput'); n27.name = 'Group Input'; n27.location = (-2450, 239)
_L.new(n27.outputs[0], n0.inputs[0])
_L.new(n24.outputs[0], n0.inputs[1])
_L.new(n23.outputs[0], n0.inputs[2])
_L.new(n2.outputs[0], n1.inputs[0])
_L.new(n3.outputs[0], n1.inputs[1])
_L.new(n0.outputs[0], n1.inputs[2])
_L.new(n27.outputs[1], n2.inputs[8])
_L.new(n5.outputs[0], n3.inputs[0])
_L.new(n6.outputs[0], n3.inputs[1])
_L.new(n4.outputs[0], n3.inputs[2])
_L.new(n27.outputs[0], n4.inputs[0])
_L.new(n24.outputs[0], n4.inputs[1])
_L.new(n23.outputs[0], n4.inputs[2])
_L.new(n27.outputs[1], n5.inputs[8])
_L.new(n8.outputs[0], n6.inputs[0])
_L.new(n16.outputs[0], n6.inputs[1])
_L.new(n7.outputs[0], n6.inputs[2])
_L.new(n27.outputs[0], n7.inputs[0])
_L.new(n24.outputs[0], n7.inputs[1])
_L.new(n23.outputs[0], n7.inputs[2])
_L.new(n27.outputs[1], n8.inputs[8])
_L.new(n27.outputs[0], n9.inputs[0])
_L.new(n23.outputs[0], n9.inputs[1])
_L.new(n24.outputs[0], n9.inputs[2])
_L.new(n13.outputs[0], n10.inputs[0])
_L.new(n1.outputs[0], n10.inputs[1])
_L.new(n9.outputs[0], n10.inputs[2])
_L.new(n27.outputs[1], n11.inputs[8])
_L.new(n27.outputs[0], n12.inputs[0])
_L.new(n24.outputs[0], n12.inputs[1])
_L.new(n23.outputs[0], n12.inputs[2])
_L.new(n27.outputs[1], n13.inputs[8])
_L.new(n27.outputs[0], n14.inputs[0])
_L.new(n24.outputs[0], n14.inputs[1])
_L.new(n23.outputs[0], n14.inputs[2])
_L.new(n27.outputs[1], n15.inputs[8])
_L.new(n15.outputs[0], n16.inputs[0])
_L.new(n18.outputs[0], n16.inputs[1])
_L.new(n14.outputs[0], n16.inputs[2])
_L.new(n27.outputs[1], n17.inputs[8])
_L.new(n17.outputs[0], n18.inputs[0])
_L.new(n20.outputs[0], n18.inputs[1])
_L.new(n19.outputs[0], n18.inputs[2])
_L.new(n27.outputs[0], n19.inputs[0])
_L.new(n24.outputs[0], n19.inputs[1])
_L.new(n23.outputs[0], n19.inputs[2])
_L.new(n27.outputs[0], n20.inputs[0])
_L.new(n24.outputs[0], n20.inputs[1])
_L.new(n23.outputs[0], n20.inputs[2])
_L.new(n22.outputs[0], n21.inputs[0])
_L.new(n11.outputs[0], n22.inputs[0])
_L.new(n10.outputs[0], n22.inputs[1])
_L.new(n12.outputs[0], n22.inputs[2])
_L.new(n25.outputs[0], n23.inputs[0])
_L.new(n27.outputs[3], n24.inputs[0])
_L.new(n27.outputs[2], n25.inputs[0])
_L.new(n27.outputs[4], n25.inputs[1])
_L.new(n26.outputs[0], n25.inputs[2])
_L.new(n27.outputs[4], n26.inputs[0])
n21.is_active_output = True
ng_scale_main = bpy.data.node_groups.new('Scale_main', 'GeometryNodeTree')
_s = ng_scale_main.interface.new_socket(name='Geometry', in_out='OUTPUT', socket_type='NodeSocketGeometry')
_s = ng_scale_main.interface.new_socket(name='Geometry', in_out='INPUT', socket_type='NodeSocketGeometry')
_s = ng_scale_main.interface.new_socket(name='Main', in_out='INPUT', socket_type='NodeSocketFloat')
_s.default_value = 1.0
_s.min_value = -1e+04
_s.max_value = 1e+04
_s = ng_scale_main.interface.new_socket(name='XYZ', in_out='INPUT', socket_type='NodeSocketVector')
_s.default_value = (1.0, 1.0, 1.0)
_s.min_value = -1e+04
_s.max_value = 1e+04
_s = ng_scale_main.interface.new_socket(name='_influence', in_out='INPUT', socket_type='NodeSocketFloat')
_s.subtype = 'FACTOR'
_s.default_value = 1.0
_s.min_value = 0.0
_s.max_value = 1.0
_s = ng_scale_main.interface.new_socket(name='_blend_type', in_out='INPUT', socket_type='NodeSocketString')
_s.default_value = 'MIX'
_s = ng_scale_main.interface.new_socket(name='_invert', in_out='INPUT', socket_type='NodeSocketBool')
_N = ng_scale_main.nodes; _L = ng_scale_main.links
n0 = _N.new('GeometryNodeInputNamedAttribute'); n0.name = 'Named Attribute.001'; n0.location = (-150, -102)
n0.data_type = 'FLOAT_VECTOR'
n0.inputs[0].default_value = 'scale'
n1 = _N.new('ShaderNodeVectorMath'); n1.name = 'Vector Math'; n1.location = (-151, -243)
n1.operation = 'SCALE'
n2 = _N.new('GeometryNodeStoreNamedAttribute'); n2.name = 'Store Named Attribute'; n2.location = (343, 12)
n2.data_type = 'FLOAT_VECTOR'
n2.inputs[2].default_value = 'scale'
n3 = _N.new('NodeGroupOutput'); n3.name = 'Group Output'; n3.location = (552, 13)
n4 = _N.new('NodeGroupInput'); n4.name = 'Group Input'; n4.location = (-385, 1)
n5 = _N.new('GeometryNodeGroup'); n5.name = 'mixer'; n5.location = (100, -120)
n5.node_tree = ng_mixer_029
_L.new(n4.outputs[2], n1.inputs[0])
_L.new(n4.outputs[1], n1.inputs[3])
_L.new(n4.outputs[0], n2.inputs[0])
_L.new(n5.outputs[0], n2.inputs[3])
_L.new(n2.outputs[0], n3.inputs[0])
_L.new(n4.outputs[3], n5.inputs[0])
_L.new(n4.outputs[4], n5.inputs[1])
_L.new(n4.outputs[5], n5.inputs[2])
_L.new(n0.outputs[0], n5.inputs[3])
_L.new(n1.outputs[0], n5.inputs[4])
n3.is_active_output = True
ng_scale = bpy.data.node_groups.new('Scale', 'GeometryNodeTree')
_s = ng_scale.interface.new_socket(name='Main Geometry', in_out='OUTPUT', socket_type='NodeSocketGeometry')
_s = ng_scale.interface.new_socket(name='Original Geometry', in_out='OUTPUT', socket_type='NodeSocketGeometry')
_s = ng_scale.interface.new_socket(name='Main Geometry', in_out='INPUT', socket_type='NodeSocketGeometry')
_s = ng_scale.interface.new_socket(name='Original Geometry', in_out='INPUT', socket_type='NodeSocketGeometry')
_s = ng_scale.interface.new_socket(name='_channel', in_out='INPUT', socket_type='NodeSocketString')
_s = ng_scale.interface.new_socket(name='_visualizing', in_out='INPUT', socket_type='NodeSocketBool')
_s = ng_scale.interface.new_socket(name='_influence', in_out='INPUT', socket_type='NodeSocketFloat')
_s.default_value = 1.0
_s = ng_scale.interface.new_socket(name='_blend_type', in_out='INPUT', socket_type='NodeSocketString')
_s.default_value = 'MIX'
_s = ng_scale.interface.new_socket(name='_invert', in_out='INPUT', socket_type='NodeSocketBool')
_N = ng_scale.nodes; _L = ng_scale.links
n0 = _N.new('NodeGroupOutput'); n0.name = 'Group Output'; n0.location = (400, 0)
n1 = _N.new('NodeGroupInput'); n1.name = 'Group Input'; n1.location = (-200, 0)
n2 = _N.new('GeometryNodeGroup'); n2.name = 'effect'; n2.location = (200, 0)
n2.label = 'Scale_main'
n2.node_tree = ng_scale_main
n2.inputs[1].default_value = 1.0
n2.inputs[2].default_value = (1.0, 1.0, 1.0)
_L.new(n1.outputs[0], n2.inputs[0])
_L.new(n2.outputs[0], n0.inputs[0])
_L.new(n1.outputs[1], n0.inputs[1])
_L.new(n1.outputs[5], n2.inputs[4])
_L.new(n1.outputs[4], n2.inputs[3])
_L.new(n1.outputs[6], n2.inputs[5])
n0.is_active_output = True
ng_scale_1 = bpy.data.node_groups.new('scale', 'GeometryNodeTree')
_s = ng_scale_1.interface.new_socket(name='Main Geometry', in_out='OUTPUT', socket_type='NodeSocketGeometry')
_s = ng_scale_1.interface.new_socket(name='Original Geometry', in_out='OUTPUT', socket_type='NodeSocketGeometry')
_s = ng_scale_1.interface.new_socket(name='Main Geometry', in_out='INPUT', socket_type='NodeSocketGeometry')
_s = ng_scale_1.interface.new_socket(name='Original Geometry', in_out='INPUT', socket_type='NodeSocketGeometry')
_N = ng_scale_1.nodes; _L = ng_scale_1.links
n0 = _N.new('NodeGroupInput'); n0.name = 'Group Input'; n0.location = (0, 0)
n1 = _N.new('NodeGroupOutput'); n1.name = 'Group Output'; n1.location = (600, 0)
n2 = _N.new('GeometryNodeGroup'); n2.name = '0_group'; n2.location = (200, 0)
n2.label = 'Randomize'
n2.node_tree = ng_randomize_scale
n2.inputs[2].default_value = 'scale'
n2.inputs[3].default_value = False
n2.inputs[4].default_value = 1.0
n2.inputs[5].default_value = 'MULTIPLY'
n2.inputs[6].default_value = False
n3 = _N.new('GeometryNodeGroup'); n3.name = '1_group'; n3.location = (400, 0)
n3.label = 'Scale'
n3.node_tree = ng_scale
n3.inputs[2].default_value = 'scale'
n3.inputs[3].default_value = False
n3.inputs[4].default_value = 1.0
n3.inputs[5].default_value = 'MULTIPLY'
n3.inputs[6].default_value = False
_L.new(n0.outputs[0], n2.inputs[0])
_L.new(n0.outputs[1], n2.inputs[1])
_L.new(n2.outputs[0], n3.inputs[0])
_L.new(n3.outputs[0], n1.inputs[0])
_L.new(n2.outputs[1], n3.inputs[1])
_L.new(n3.outputs[1], n1.inputs[1])
n1.is_active_output = True
ng_mixer_006 = bpy.data.node_groups.new('mixer.006', 'GeometryNodeTree')
_s = ng_mixer_006.interface.new_socket(name='Color', in_out='OUTPUT', socket_type='NodeSocketColor')
_s = ng_mixer_006.interface.new_socket(name='_influence', in_out='INPUT', socket_type='NodeSocketFloat')
_s.subtype = 'FACTOR'
_s.default_value = 1.0
_s.min_value = 0.0
_s.max_value = 1.0
_s = ng_mixer_006.interface.new_socket(name='_blend_type', in_out='INPUT', socket_type='NodeSocketString')
_s.default_value = 'MIX'
_s = ng_mixer_006.interface.new_socket(name='_invert', in_out='INPUT', socket_type='NodeSocketBool')
_s = ng_mixer_006.interface.new_socket(name='Color1', in_out='INPUT', socket_type='NodeSocketColor')
_s.default_value = (0.5, 0.5, 0.5, 1.0)
_s = ng_mixer_006.interface.new_socket(name='Color2', in_out='INPUT', socket_type='NodeSocketColor')
_s.default_value = (0.5, 0.5, 0.5, 1.0)
_N = ng_mixer_006.nodes; _L = ng_mixer_006.links
n0 = _N.new('ShaderNodeMixRGB'); n0.name = 'mixer.002'; n0.location = (20, 40)
n0.blend_type = 'MULTIPLY'
n1 = _N.new('GeometryNodeSwitch'); n1.name = 'Switch.002'; n1.location = (20, 220)
n1.input_type = 'RGBA'
n2 = _N.new('FunctionNodeCompare'); n2.name = 'Compare.002'; n2.location = (20, 400)
n2.operation = 'EQUAL'
n2.data_type = 'STRING'
n2.inputs[9].default_value = 'MULTIPLY'
n3 = _N.new('GeometryNodeSwitch'); n3.name = 'Switch.003'; n3.location = (-220, 220)
n3.input_type = 'RGBA'
n4 = _N.new('ShaderNodeMixRGB'); n4.name = 'mixer.003'; n4.location = (-220, 40)
n4.blend_type = 'ADD'
n5 = _N.new('FunctionNodeCompare'); n5.name = 'Compare.003'; n5.location = (-220, 400)
n5.operation = 'EQUAL'
n5.data_type = 'STRING'
n5.inputs[9].default_value = 'ADD'
n6 = _N.new('GeometryNodeSwitch'); n6.name = 'Switch.004'; n6.location = (-460, 220)
n6.input_type = 'RGBA'
n7 = _N.new('ShaderNodeMixRGB'); n7.name = 'mixer.004'; n7.location = (-460, 40)
n7.blend_type = 'DIVIDE'
n8 = _N.new('FunctionNodeCompare'); n8.name = 'Compare.004'; n8.location = (-460, 400)
n8.operation = 'EQUAL'
n8.data_type = 'STRING'
n8.inputs[9].default_value = 'DIVIDE'
n9 = _N.new('ShaderNodeMixRGB'); n9.name = 'mixer.001'; n9.location = (260, 40)
n9.blend_type = 'DARKEN'
n10 = _N.new('GeometryNodeSwitch'); n10.name = 'Switch.001'; n10.location = (260, 220)
n10.input_type = 'RGBA'
n11 = _N.new('FunctionNodeCompare'); n11.name = 'Compare'; n11.location = (500, 400)
n11.operation = 'EQUAL'
n11.data_type = 'STRING'
n11.inputs[9].default_value = 'MIX'
n12 = _N.new('ShaderNodeMixRGB'); n12.name = 'mixer'; n12.location = (500, 40)
n13 = _N.new('FunctionNodeCompare'); n13.name = 'Compare.001'; n13.location = (260, 400)
n13.operation = 'EQUAL'
n13.data_type = 'STRING'
n13.inputs[9].default_value = 'DARKEN'
n14 = _N.new('ShaderNodeMixRGB'); n14.name = 'mixer.005'; n14.location = (-700, 40)
n14.blend_type = 'SUBTRACT'
n15 = _N.new('FunctionNodeCompare'); n15.name = 'Compare.005'; n15.location = (-700, 400)
n15.operation = 'EQUAL'
n15.data_type = 'STRING'
n15.inputs[9].default_value = 'SUBTRACT'
n16 = _N.new('GeometryNodeSwitch'); n16.name = 'Switch.005'; n16.location = (-700, 220)
n16.input_type = 'RGBA'
n17 = _N.new('FunctionNodeCompare'); n17.name = 'Compare.006'; n17.location = (-960, 400)
n17.operation = 'EQUAL'
n17.data_type = 'STRING'
n17.inputs[9].default_value = 'DIFFERENCE'
n18 = _N.new('GeometryNodeSwitch'); n18.name = 'Switch.006'; n18.location = (-960, 220)
n18.input_type = 'RGBA'
n19 = _N.new('ShaderNodeMixRGB'); n19.name = 'mixer.006'; n19.location = (-960, 40)
n19.blend_type = 'DIFFERENCE'
n20 = _N.new('ShaderNodeMixRGB'); n20.name = 'mixer.007'; n20.location = (-1200, 160)
n21 = _N.new('NodeGroupOutput'); n21.name = 'Group Output'; n21.location = (1233, 227)
n22 = _N.new('GeometryNodeSwitch'); n22.name = 'Switch'; n22.location = (500, 220)
n22.input_type = 'RGBA'
n23 = _N.new('NodeReroute'); n23.name = 'Reroute.001'; n23.location = (-1659, 23)
n23.width = 100
n24 = _N.new('NodeReroute'); n24.name = 'Reroute'; n24.location = (-1636, 44)
n24.width = 100
n25 = _N.new('GeometryNodeSwitch'); n25.name = 'invert'; n25.location = (-1876, -7)
n25.input_type = 'RGBA'
n26 = _N.new('ShaderNodeValToRGB'); n26.name = 'ColorRamp'; n26.location = (-2234, -98)
while len(n26.color_ramp.elements) > 1: n26.color_ramp.elements.remove(n26.color_ramp.elements[-1])
n26.color_ramp.elements[0].position = 0.0; n26.color_ramp.elements[0].color = (1.0, 1.0, 1.0, 1.0)
_e = n26.color_ramp.elements.new(1.0); _e.color = (0.0, 0.0, 0.0, 1.0)
n27 = _N.new('NodeGroupInput'); n27.name = 'Group Input'; n27.location = (-2450, 239)
_L.new(n27.outputs[0], n0.inputs[0])
_L.new(n24.outputs[0], n0.inputs[1])
_L.new(n23.outputs[0], n0.inputs[2])
_L.new(n2.outputs[0], n1.inputs[0])
_L.new(n3.outputs[0], n1.inputs[1])
_L.new(n0.outputs[0], n1.inputs[2])
_L.new(n27.outputs[1], n2.inputs[8])
_L.new(n5.outputs[0], n3.inputs[0])
_L.new(n6.outputs[0], n3.inputs[1])
_L.new(n4.outputs[0], n3.inputs[2])
_L.new(n27.outputs[0], n4.inputs[0])
_L.new(n24.outputs[0], n4.inputs[1])
_L.new(n23.outputs[0], n4.inputs[2])
_L.new(n27.outputs[1], n5.inputs[8])
_L.new(n8.outputs[0], n6.inputs[0])
_L.new(n16.outputs[0], n6.inputs[1])
_L.new(n7.outputs[0], n6.inputs[2])
_L.new(n27.outputs[0], n7.inputs[0])
_L.new(n24.outputs[0], n7.inputs[1])
_L.new(n23.outputs[0], n7.inputs[2])
_L.new(n27.outputs[1], n8.inputs[8])
_L.new(n27.outputs[0], n9.inputs[0])
_L.new(n23.outputs[0], n9.inputs[1])
_L.new(n24.outputs[0], n9.inputs[2])
_L.new(n13.outputs[0], n10.inputs[0])
_L.new(n1.outputs[0], n10.inputs[1])
_L.new(n9.outputs[0], n10.inputs[2])
_L.new(n27.outputs[1], n11.inputs[8])
_L.new(n27.outputs[0], n12.inputs[0])
_L.new(n24.outputs[0], n12.inputs[1])
_L.new(n23.outputs[0], n12.inputs[2])
_L.new(n27.outputs[1], n13.inputs[8])
_L.new(n27.outputs[0], n14.inputs[0])
_L.new(n24.outputs[0], n14.inputs[1])
_L.new(n23.outputs[0], n14.inputs[2])
_L.new(n27.outputs[1], n15.inputs[8])
_L.new(n15.outputs[0], n16.inputs[0])
_L.new(n18.outputs[0], n16.inputs[1])
_L.new(n14.outputs[0], n16.inputs[2])
_L.new(n27.outputs[1], n17.inputs[8])
_L.new(n17.outputs[0], n18.inputs[0])
_L.new(n20.outputs[0], n18.inputs[1])
_L.new(n19.outputs[0], n18.inputs[2])
_L.new(n27.outputs[0], n19.inputs[0])
_L.new(n24.outputs[0], n19.inputs[1])
_L.new(n23.outputs[0], n19.inputs[2])
_L.new(n27.outputs[0], n20.inputs[0])
_L.new(n24.outputs[0], n20.inputs[1])
_L.new(n23.outputs[0], n20.inputs[2])
_L.new(n22.outputs[0], n21.inputs[0])
_L.new(n11.outputs[0], n22.inputs[0])
_L.new(n10.outputs[0], n22.inputs[1])
_L.new(n12.outputs[0], n22.inputs[2])
_L.new(n25.outputs[0], n23.inputs[0])
_L.new(n27.outputs[3], n24.inputs[0])
_L.new(n27.outputs[2], n25.inputs[0])
_L.new(n27.outputs[4], n25.inputs[1])
_L.new(n26.outputs[0], n25.inputs[2])
_L.new(n27.outputs[4], n26.inputs[0])
n21.is_active_output = True
ng_align_to_normal_main = bpy.data.node_groups.new('Align To Normal_main', 'GeometryNodeTree')
_s = ng_align_to_normal_main.interface.new_socket(name='Geometry', in_out='OUTPUT', socket_type='NodeSocketGeometry')
_s = ng_align_to_normal_main.interface.new_socket(name='Geometry', in_out='INPUT', socket_type='NodeSocketGeometry')
_s = ng_align_to_normal_main.interface.new_socket(name='_influence', in_out='INPUT', socket_type='NodeSocketFloat')
_s.subtype = 'FACTOR'
_s.default_value = 1.0
_s.min_value = 0.0
_s.max_value = 1.0
_s = ng_align_to_normal_main.interface.new_socket(name='_blend_type', in_out='INPUT', socket_type='NodeSocketString')
_s.default_value = 'MIX'
_s = ng_align_to_normal_main.interface.new_socket(name='_invert', in_out='INPUT', socket_type='NodeSocketBool')
_N = ng_align_to_normal_main.nodes; _L = ng_align_to_normal_main.links
n0 = _N.new('GeometryNodeInputNamedAttribute'); n0.name = 'Named Attribute'; n0.location = (-334, -48)
n0.data_type = 'FLOAT_VECTOR'
n0.inputs[0].default_value = 'rotation'
n1 = _N.new('GeometryNodeInputNamedAttribute'); n1.name = 'Named Attribute.002'; n1.location = (-330, -248)
n1.data_type = 'FLOAT_VECTOR'
n1.inputs[0].default_value = 'normal'
n2 = _N.new('GeometryNodeStoreNamedAttribute'); n2.name = 'Store Named Attribute'; n2.location = (520, 120)
n2.data_type = 'FLOAT_VECTOR'
n2.inputs[2].default_value = 'rotation'
n3 = _N.new('NodeGroupOutput'); n3.name = 'Group Output'; n3.location = (727, 117)
n4 = _N.new('GeometryNodeGroup'); n4.name = 'mixer'; n4.location = (85, -9)
n4.node_tree = ng_mixer_006
n5 = _N.new('NodeGroupInput'); n5.name = 'Group Input'; n5.location = (307, 155)
n6 = _N.new('FunctionNodeAlignEulerToVector'); n6.name = 'Align Euler to Vector'; n6.location = (-115, -173)
n6.axis = 'Z'
_L.new(n5.outputs[0], n2.inputs[0])
_L.new(n4.outputs[0], n2.inputs[3])
_L.new(n2.outputs[0], n3.inputs[0])
_L.new(n5.outputs[1], n4.inputs[0])
_L.new(n5.outputs[2], n4.inputs[1])
_L.new(n5.outputs[3], n4.inputs[2])
_L.new(n0.outputs[0], n4.inputs[3])
_L.new(n6.outputs[0], n4.inputs[4])
_L.new(n0.outputs[0], n6.inputs[0])
_L.new(n1.outputs[0], n6.inputs[2])
n3.is_active_output = True
ng_align_to_normal = bpy.data.node_groups.new('Align To Normal', 'GeometryNodeTree')
_s = ng_align_to_normal.interface.new_socket(name='Main Geometry', in_out='OUTPUT', socket_type='NodeSocketGeometry')
_s = ng_align_to_normal.interface.new_socket(name='Original Geometry', in_out='OUTPUT', socket_type='NodeSocketGeometry')
_s = ng_align_to_normal.interface.new_socket(name='Main Geometry', in_out='INPUT', socket_type='NodeSocketGeometry')
_s = ng_align_to_normal.interface.new_socket(name='Original Geometry', in_out='INPUT', socket_type='NodeSocketGeometry')
_s = ng_align_to_normal.interface.new_socket(name='_channel', in_out='INPUT', socket_type='NodeSocketString')
_s = ng_align_to_normal.interface.new_socket(name='_visualizing', in_out='INPUT', socket_type='NodeSocketBool')
_s = ng_align_to_normal.interface.new_socket(name='_influence', in_out='INPUT', socket_type='NodeSocketFloat')
_s.default_value = 1.0
_s = ng_align_to_normal.interface.new_socket(name='_blend_type', in_out='INPUT', socket_type='NodeSocketString')
_s.default_value = 'MIX'
_s = ng_align_to_normal.interface.new_socket(name='_invert', in_out='INPUT', socket_type='NodeSocketBool')
_N = ng_align_to_normal.nodes; _L = ng_align_to_normal.links
n0 = _N.new('NodeGroupOutput'); n0.name = 'Group Output'; n0.location = (400, 0)
n1 = _N.new('NodeGroupInput'); n1.name = 'Group Input'; n1.location = (-200, 0)
n2 = _N.new('GeometryNodeGroup'); n2.name = 'effect'; n2.location = (200, 0)
n2.label = 'Align To Normal_main'
n2.node_tree = ng_align_to_normal_main
_L.new(n1.outputs[0], n2.inputs[0])
_L.new(n2.outputs[0], n0.inputs[0])
_L.new(n1.outputs[1], n0.inputs[1])
_L.new(n1.outputs[5], n2.inputs[2])
_L.new(n1.outputs[4], n2.inputs[1])
_L.new(n1.outputs[6], n2.inputs[3])
n0.is_active_output = True
ng_mixer_028 = bpy.data.node_groups.new('mixer.028', 'GeometryNodeTree')
_s = ng_mixer_028.interface.new_socket(name='Color', in_out='OUTPUT', socket_type='NodeSocketColor')
_s = ng_mixer_028.interface.new_socket(name='_influence', in_out='INPUT', socket_type='NodeSocketFloat')
_s.subtype = 'FACTOR'
_s.default_value = 1.0
_s.min_value = 0.0
_s.max_value = 1.0
_s = ng_mixer_028.interface.new_socket(name='_blend_type', in_out='INPUT', socket_type='NodeSocketString')
_s.default_value = 'MIX'
_s = ng_mixer_028.interface.new_socket(name='_invert', in_out='INPUT', socket_type='NodeSocketBool')
_s = ng_mixer_028.interface.new_socket(name='Color1', in_out='INPUT', socket_type='NodeSocketColor')
_s.default_value = (0.5, 0.5, 0.5, 1.0)
_s = ng_mixer_028.interface.new_socket(name='Color2', in_out='INPUT', socket_type='NodeSocketColor')
_s.default_value = (0.5, 0.5, 0.5, 1.0)
_N = ng_mixer_028.nodes; _L = ng_mixer_028.links
n0 = _N.new('ShaderNodeMixRGB'); n0.name = 'mixer.002'; n0.location = (20, 40)
n0.blend_type = 'MULTIPLY'
n1 = _N.new('GeometryNodeSwitch'); n1.name = 'Switch.002'; n1.location = (20, 220)
n1.input_type = 'RGBA'
n2 = _N.new('FunctionNodeCompare'); n2.name = 'Compare.002'; n2.location = (20, 400)
n2.operation = 'EQUAL'
n2.data_type = 'STRING'
n2.inputs[9].default_value = 'MULTIPLY'
n3 = _N.new('GeometryNodeSwitch'); n3.name = 'Switch.003'; n3.location = (-220, 220)
n3.input_type = 'RGBA'
n4 = _N.new('ShaderNodeMixRGB'); n4.name = 'mixer.003'; n4.location = (-220, 40)
n4.blend_type = 'ADD'
n5 = _N.new('FunctionNodeCompare'); n5.name = 'Compare.003'; n5.location = (-220, 400)
n5.operation = 'EQUAL'
n5.data_type = 'STRING'
n5.inputs[9].default_value = 'ADD'
n6 = _N.new('GeometryNodeSwitch'); n6.name = 'Switch.004'; n6.location = (-460, 220)
n6.input_type = 'RGBA'
n7 = _N.new('ShaderNodeMixRGB'); n7.name = 'mixer.004'; n7.location = (-460, 40)
n7.blend_type = 'DIVIDE'
n8 = _N.new('FunctionNodeCompare'); n8.name = 'Compare.004'; n8.location = (-460, 400)
n8.operation = 'EQUAL'
n8.data_type = 'STRING'
n8.inputs[9].default_value = 'DIVIDE'
n9 = _N.new('ShaderNodeMixRGB'); n9.name = 'mixer.001'; n9.location = (260, 40)
n9.blend_type = 'DARKEN'
n10 = _N.new('GeometryNodeSwitch'); n10.name = 'Switch.001'; n10.location = (260, 220)
n10.input_type = 'RGBA'
n11 = _N.new('FunctionNodeCompare'); n11.name = 'Compare'; n11.location = (500, 400)
n11.operation = 'EQUAL'
n11.data_type = 'STRING'
n11.inputs[9].default_value = 'MIX'
n12 = _N.new('ShaderNodeMixRGB'); n12.name = 'mixer'; n12.location = (500, 40)
n13 = _N.new('FunctionNodeCompare'); n13.name = 'Compare.001'; n13.location = (260, 400)
n13.operation = 'EQUAL'
n13.data_type = 'STRING'
n13.inputs[9].default_value = 'DARKEN'
n14 = _N.new('ShaderNodeMixRGB'); n14.name = 'mixer.005'; n14.location = (-700, 40)
n14.blend_type = 'SUBTRACT'
n15 = _N.new('FunctionNodeCompare'); n15.name = 'Compare.005'; n15.location = (-700, 400)
n15.operation = 'EQUAL'
n15.data_type = 'STRING'
n15.inputs[9].default_value = 'SUBTRACT'
n16 = _N.new('GeometryNodeSwitch'); n16.name = 'Switch.005'; n16.location = (-700, 220)
n16.input_type = 'RGBA'
n17 = _N.new('FunctionNodeCompare'); n17.name = 'Compare.006'; n17.location = (-960, 400)
n17.operation = 'EQUAL'
n17.data_type = 'STRING'
n17.inputs[9].default_value = 'DIFFERENCE'
n18 = _N.new('GeometryNodeSwitch'); n18.name = 'Switch.006'; n18.location = (-960, 220)
n18.input_type = 'RGBA'
n19 = _N.new('ShaderNodeMixRGB'); n19.name = 'mixer.006'; n19.location = (-960, 40)
n19.blend_type = 'DIFFERENCE'
n20 = _N.new('ShaderNodeMixRGB'); n20.name = 'mixer.007'; n20.location = (-1200, 160)
n21 = _N.new('NodeGroupOutput'); n21.name = 'Group Output'; n21.location = (1233, 227)
n22 = _N.new('GeometryNodeSwitch'); n22.name = 'Switch'; n22.location = (500, 220)
n22.input_type = 'RGBA'
n23 = _N.new('NodeReroute'); n23.name = 'Reroute.001'; n23.location = (-1659, 23)
n23.width = 100
n24 = _N.new('NodeReroute'); n24.name = 'Reroute'; n24.location = (-1636, 44)
n24.width = 100
n25 = _N.new('GeometryNodeSwitch'); n25.name = 'invert'; n25.location = (-1876, -7)
n25.input_type = 'RGBA'
n26 = _N.new('ShaderNodeValToRGB'); n26.name = 'ColorRamp'; n26.location = (-2234, -98)
while len(n26.color_ramp.elements) > 1: n26.color_ramp.elements.remove(n26.color_ramp.elements[-1])
n26.color_ramp.elements[0].position = 0.0; n26.color_ramp.elements[0].color = (1.0, 1.0, 1.0, 1.0)
_e = n26.color_ramp.elements.new(1.0); _e.color = (0.0, 0.0, 0.0, 1.0)
n27 = _N.new('NodeGroupInput'); n27.name = 'Group Input'; n27.location = (-2450, 239)
_L.new(n27.outputs[0], n0.inputs[0])
_L.new(n24.outputs[0], n0.inputs[1])
_L.new(n23.outputs[0], n0.inputs[2])
_L.new(n2.outputs[0], n1.inputs[0])
_L.new(n3.outputs[0], n1.inputs[1])
_L.new(n0.outputs[0], n1.inputs[2])
_L.new(n27.outputs[1], n2.inputs[8])
_L.new(n5.outputs[0], n3.inputs[0])
_L.new(n6.outputs[0], n3.inputs[1])
_L.new(n4.outputs[0], n3.inputs[2])
_L.new(n27.outputs[0], n4.inputs[0])
_L.new(n24.outputs[0], n4.inputs[1])
_L.new(n23.outputs[0], n4.inputs[2])
_L.new(n27.outputs[1], n5.inputs[8])
_L.new(n8.outputs[0], n6.inputs[0])
_L.new(n16.outputs[0], n6.inputs[1])
_L.new(n7.outputs[0], n6.inputs[2])
_L.new(n27.outputs[0], n7.inputs[0])
_L.new(n24.outputs[0], n7.inputs[1])
_L.new(n23.outputs[0], n7.inputs[2])
_L.new(n27.outputs[1], n8.inputs[8])
_L.new(n27.outputs[0], n9.inputs[0])
_L.new(n23.outputs[0], n9.inputs[1])
_L.new(n24.outputs[0], n9.inputs[2])
_L.new(n13.outputs[0], n10.inputs[0])
_L.new(n1.outputs[0], n10.inputs[1])
_L.new(n9.outputs[0], n10.inputs[2])
_L.new(n27.outputs[1], n11.inputs[8])
_L.new(n27.outputs[0], n12.inputs[0])
_L.new(n24.outputs[0], n12.inputs[1])
_L.new(n23.outputs[0], n12.inputs[2])
_L.new(n27.outputs[1], n13.inputs[8])
_L.new(n27.outputs[0], n14.inputs[0])
_L.new(n24.outputs[0], n14.inputs[1])
_L.new(n23.outputs[0], n14.inputs[2])
_L.new(n27.outputs[1], n15.inputs[8])
_L.new(n15.outputs[0], n16.inputs[0])
_L.new(n18.outputs[0], n16.inputs[1])
_L.new(n14.outputs[0], n16.inputs[2])
_L.new(n27.outputs[1], n17.inputs[8])
_L.new(n17.outputs[0], n18.inputs[0])
_L.new(n20.outputs[0], n18.inputs[1])
_L.new(n19.outputs[0], n18.inputs[2])
_L.new(n27.outputs[0], n19.inputs[0])
_L.new(n24.outputs[0], n19.inputs[1])
_L.new(n23.outputs[0], n19.inputs[2])
_L.new(n27.outputs[0], n20.inputs[0])
_L.new(n24.outputs[0], n20.inputs[1])
_L.new(n23.outputs[0], n20.inputs[2])
_L.new(n22.outputs[0], n21.inputs[0])
_L.new(n11.outputs[0], n22.inputs[0])
_L.new(n10.outputs[0], n22.inputs[1])
_L.new(n12.outputs[0], n22.inputs[2])
_L.new(n25.outputs[0], n23.inputs[0])
_L.new(n27.outputs[3], n24.inputs[0])
_L.new(n27.outputs[2], n25.inputs[0])
_L.new(n27.outputs[4], n25.inputs[1])
_L.new(n26.outputs[0], n25.inputs[2])
_L.new(n27.outputs[4], n26.inputs[0])
n21.is_active_output = True
ng_rotate_main = bpy.data.node_groups.new('Rotate_main', 'GeometryNodeTree')
_s = ng_rotate_main.interface.new_socket(name='Geometry', in_out='OUTPUT', socket_type='NodeSocketGeometry')
_s = ng_rotate_main.interface.new_socket(name='Geometry', in_out='INPUT', socket_type='NodeSocketGeometry')
_s = ng_rotate_main.interface.new_socket(name='Local Space', in_out='INPUT', socket_type='NodeSocketBool')
_s.default_value = True
_s = ng_rotate_main.interface.new_socket(name='Rotation', in_out='INPUT', socket_type='NodeSocketVector')
_s.subtype = 'EULER'
_s.min_value = 0.0
_s.max_value = 6.283
_s = ng_rotate_main.interface.new_socket(name='_influence', in_out='INPUT', socket_type='NodeSocketFloat')
_s.subtype = 'FACTOR'
_s.default_value = 1.0
_s.min_value = 0.0
_s.max_value = 1.0
_s = ng_rotate_main.interface.new_socket(name='_blend_type', in_out='INPUT', socket_type='NodeSocketString')
_s.default_value = 'MIX'
_s = ng_rotate_main.interface.new_socket(name='_invert', in_out='INPUT', socket_type='NodeSocketBool')
_N = ng_rotate_main.nodes; _L = ng_rotate_main.links
n0 = _N.new('GeometryNodeSwitch'); n0.name = 'Switch'; n0.location = (84, 35)
n0.input_type = 'VECTOR'
n1 = _N.new('GeometryNodeStoreNamedAttribute'); n1.name = 'Store Named Attribute'; n1.location = (525, 192)
n1.data_type = 'FLOAT_VECTOR'
n1.inputs[2].default_value = 'rotation'
n2 = _N.new('NodeReroute'); n2.name = 'Reroute'; n2.location = (34, 62)
n2.width = 100
n2.socket_idname = 'NodeSocketBool'
n3 = _N.new('NodeGroupOutput'); n3.name = 'Group Output'; n3.location = (737, 189)
n4 = _N.new('FunctionNodeRotateEuler'); n4.name = 'Rotate Euler'; n4.location = (-130, 35)
n5 = _N.new('FunctionNodeRotateEuler'); n5.name = 'Rotate Euler.001'; n5.location = (-130, -168)
n5.space = 'LOCAL'
n6 = _N.new('GeometryNodeInputNamedAttribute'); n6.name = 'Named Attribute'; n6.location = (-339, -169)
n6.data_type = 'FLOAT_VECTOR'
n6.inputs[0].default_value = 'rotation'
n7 = _N.new('NodeReroute'); n7.name = 'Reroute.001'; n7.location = (-105, -141)
n7.width = 100
n7.socket_idname = 'NodeSocketVector'
n8 = _N.new('NodeReroute'); n8.name = 'Reroute.002'; n8.location = (223, -143)
n8.width = 100
n8.socket_idname = 'NodeSocketVector'
n9 = _N.new('GeometryNodeGroup'); n9.name = 'mixer'; n9.location = (320, 40)
n9.node_tree = ng_mixer_028
n10 = _N.new('NodeGroupInput'); n10.name = 'Group Input'; n10.location = (-338, 119)
_L.new(n2.outputs[0], n0.inputs[0])
_L.new(n4.outputs[0], n0.inputs[1])
_L.new(n5.outputs[0], n0.inputs[2])
_L.new(n10.outputs[0], n1.inputs[0])
_L.new(n9.outputs[0], n1.inputs[3])
_L.new(n10.outputs[1], n2.inputs[0])
_L.new(n1.outputs[0], n3.inputs[0])
_L.new(n6.outputs[0], n4.inputs[0])
_L.new(n10.outputs[2], n4.inputs[1])
_L.new(n6.outputs[0], n5.inputs[0])
_L.new(n10.outputs[2], n5.inputs[1])
_L.new(n6.outputs[0], n7.inputs[0])
_L.new(n7.outputs[0], n8.inputs[0])
_L.new(n10.outputs[3], n9.inputs[0])
_L.new(n10.outputs[4], n9.inputs[1])
_L.new(n10.outputs[5], n9.inputs[2])
_L.new(n8.outputs[0], n9.inputs[3])
_L.new(n0.outputs[0], n9.inputs[4])
n3.is_active_output = True
ng_rotate = bpy.data.node_groups.new('Rotate', 'GeometryNodeTree')
_s = ng_rotate.interface.new_socket(name='Main Geometry', in_out='OUTPUT', socket_type='NodeSocketGeometry')
_s = ng_rotate.interface.new_socket(name='Original Geometry', in_out='OUTPUT', socket_type='NodeSocketGeometry')
_s = ng_rotate.interface.new_socket(name='Main Geometry', in_out='INPUT', socket_type='NodeSocketGeometry')
_s = ng_rotate.interface.new_socket(name='Original Geometry', in_out='INPUT', socket_type='NodeSocketGeometry')
_s = ng_rotate.interface.new_socket(name='_channel', in_out='INPUT', socket_type='NodeSocketString')
_s = ng_rotate.interface.new_socket(name='_visualizing', in_out='INPUT', socket_type='NodeSocketBool')
_s = ng_rotate.interface.new_socket(name='_influence', in_out='INPUT', socket_type='NodeSocketFloat')
_s.default_value = 1.0
_s = ng_rotate.interface.new_socket(name='_blend_type', in_out='INPUT', socket_type='NodeSocketString')
_s.default_value = 'MIX'
_s = ng_rotate.interface.new_socket(name='_invert', in_out='INPUT', socket_type='NodeSocketBool')
_N = ng_rotate.nodes; _L = ng_rotate.links
n0 = _N.new('NodeGroupOutput'); n0.name = 'Group Output'; n0.location = (400, 0)
n1 = _N.new('NodeGroupInput'); n1.name = 'Group Input'; n1.location = (-200, 0)
n2 = _N.new('GeometryNodeGroup'); n2.name = 'effect'; n2.location = (200, 0)
n2.label = 'Rotate_main'
n2.node_tree = ng_rotate_main
n2.inputs[1].default_value = True
n2.inputs[2].default_value = (0.0, 0.0, 0.0)
_L.new(n1.outputs[0], n2.inputs[0])
_L.new(n2.outputs[0], n0.inputs[0])
_L.new(n1.outputs[1], n0.inputs[1])
_L.new(n1.outputs[5], n2.inputs[4])
_L.new(n1.outputs[4], n2.inputs[3])
_L.new(n1.outputs[6], n2.inputs[5])
n0.is_active_output = True
ng_mixer_025 = bpy.data.node_groups.new('mixer.025', 'GeometryNodeTree')
_s = ng_mixer_025.interface.new_socket(name='Color', in_out='OUTPUT', socket_type='NodeSocketColor')
_s = ng_mixer_025.interface.new_socket(name='_influence', in_out='INPUT', socket_type='NodeSocketFloat')
_s.subtype = 'FACTOR'
_s.default_value = 1.0
_s.min_value = 0.0
_s.max_value = 1.0
_s = ng_mixer_025.interface.new_socket(name='_blend_type', in_out='INPUT', socket_type='NodeSocketString')
_s.default_value = 'MIX'
_s = ng_mixer_025.interface.new_socket(name='_invert', in_out='INPUT', socket_type='NodeSocketBool')
_s = ng_mixer_025.interface.new_socket(name='Color1', in_out='INPUT', socket_type='NodeSocketColor')
_s.default_value = (0.5, 0.5, 0.5, 1.0)
_s = ng_mixer_025.interface.new_socket(name='Color2', in_out='INPUT', socket_type='NodeSocketColor')
_s.default_value = (0.5, 0.5, 0.5, 1.0)
_N = ng_mixer_025.nodes; _L = ng_mixer_025.links
n0 = _N.new('ShaderNodeMixRGB'); n0.name = 'mixer.002'; n0.location = (20, 40)
n0.blend_type = 'MULTIPLY'
n1 = _N.new('GeometryNodeSwitch'); n1.name = 'Switch.002'; n1.location = (20, 220)
n1.input_type = 'RGBA'
n2 = _N.new('FunctionNodeCompare'); n2.name = 'Compare.002'; n2.location = (20, 400)
n2.operation = 'EQUAL'
n2.data_type = 'STRING'
n2.inputs[9].default_value = 'MULTIPLY'
n3 = _N.new('GeometryNodeSwitch'); n3.name = 'Switch.003'; n3.location = (-220, 220)
n3.input_type = 'RGBA'
n4 = _N.new('ShaderNodeMixRGB'); n4.name = 'mixer.003'; n4.location = (-220, 40)
n4.blend_type = 'ADD'
n5 = _N.new('FunctionNodeCompare'); n5.name = 'Compare.003'; n5.location = (-220, 400)
n5.operation = 'EQUAL'
n5.data_type = 'STRING'
n5.inputs[9].default_value = 'ADD'
n6 = _N.new('GeometryNodeSwitch'); n6.name = 'Switch.004'; n6.location = (-460, 220)
n6.input_type = 'RGBA'
n7 = _N.new('ShaderNodeMixRGB'); n7.name = 'mixer.004'; n7.location = (-460, 40)
n7.blend_type = 'DIVIDE'
n8 = _N.new('FunctionNodeCompare'); n8.name = 'Compare.004'; n8.location = (-460, 400)
n8.operation = 'EQUAL'
n8.data_type = 'STRING'
n8.inputs[9].default_value = 'DIVIDE'
n9 = _N.new('ShaderNodeMixRGB'); n9.name = 'mixer.001'; n9.location = (260, 40)
n9.blend_type = 'DARKEN'
n10 = _N.new('GeometryNodeSwitch'); n10.name = 'Switch.001'; n10.location = (260, 220)
n10.input_type = 'RGBA'
n11 = _N.new('FunctionNodeCompare'); n11.name = 'Compare'; n11.location = (500, 400)
n11.operation = 'EQUAL'
n11.data_type = 'STRING'
n11.inputs[9].default_value = 'MIX'
n12 = _N.new('ShaderNodeMixRGB'); n12.name = 'mixer'; n12.location = (500, 40)
n13 = _N.new('FunctionNodeCompare'); n13.name = 'Compare.001'; n13.location = (260, 400)
n13.operation = 'EQUAL'
n13.data_type = 'STRING'
n13.inputs[9].default_value = 'DARKEN'
n14 = _N.new('ShaderNodeMixRGB'); n14.name = 'mixer.005'; n14.location = (-700, 40)
n14.blend_type = 'SUBTRACT'
n15 = _N.new('FunctionNodeCompare'); n15.name = 'Compare.005'; n15.location = (-700, 400)
n15.operation = 'EQUAL'
n15.data_type = 'STRING'
n15.inputs[9].default_value = 'SUBTRACT'
n16 = _N.new('GeometryNodeSwitch'); n16.name = 'Switch.005'; n16.location = (-700, 220)
n16.input_type = 'RGBA'
n17 = _N.new('FunctionNodeCompare'); n17.name = 'Compare.006'; n17.location = (-960, 400)
n17.operation = 'EQUAL'
n17.data_type = 'STRING'
n17.inputs[9].default_value = 'DIFFERENCE'
n18 = _N.new('GeometryNodeSwitch'); n18.name = 'Switch.006'; n18.location = (-960, 220)
n18.input_type = 'RGBA'
n19 = _N.new('ShaderNodeMixRGB'); n19.name = 'mixer.006'; n19.location = (-960, 40)
n19.blend_type = 'DIFFERENCE'
n20 = _N.new('ShaderNodeMixRGB'); n20.name = 'mixer.007'; n20.location = (-1200, 160)
n21 = _N.new('NodeGroupOutput'); n21.name = 'Group Output'; n21.location = (1233, 227)
n22 = _N.new('GeometryNodeSwitch'); n22.name = 'Switch'; n22.location = (500, 220)
n22.input_type = 'RGBA'
n23 = _N.new('NodeReroute'); n23.name = 'Reroute.001'; n23.location = (-1659, 23)
n23.width = 100
n24 = _N.new('NodeReroute'); n24.name = 'Reroute'; n24.location = (-1636, 44)
n24.width = 100
n25 = _N.new('GeometryNodeSwitch'); n25.name = 'invert'; n25.location = (-1876, -7)
n25.input_type = 'RGBA'
n26 = _N.new('ShaderNodeValToRGB'); n26.name = 'ColorRamp'; n26.location = (-2234, -98)
while len(n26.color_ramp.elements) > 1: n26.color_ramp.elements.remove(n26.color_ramp.elements[-1])
n26.color_ramp.elements[0].position = 0.0; n26.color_ramp.elements[0].color = (1.0, 1.0, 1.0, 1.0)
_e = n26.color_ramp.elements.new(1.0); _e.color = (0.0, 0.0, 0.0, 1.0)
n27 = _N.new('NodeGroupInput'); n27.name = 'Group Input'; n27.location = (-2450, 239)
_L.new(n27.outputs[0], n0.inputs[0])
_L.new(n24.outputs[0], n0.inputs[1])
_L.new(n23.outputs[0], n0.inputs[2])
_L.new(n2.outputs[0], n1.inputs[0])
_L.new(n3.outputs[0], n1.inputs[1])
_L.new(n0.outputs[0], n1.inputs[2])
_L.new(n27.outputs[1], n2.inputs[8])
_L.new(n5.outputs[0], n3.inputs[0])
_L.new(n6.outputs[0], n3.inputs[1])
_L.new(n4.outputs[0], n3.inputs[2])
_L.new(n27.outputs[0], n4.inputs[0])
_L.new(n24.outputs[0], n4.inputs[1])
_L.new(n23.outputs[0], n4.inputs[2])
_L.new(n27.outputs[1], n5.inputs[8])
_L.new(n8.outputs[0], n6.inputs[0])
_L.new(n16.outputs[0], n6.inputs[1])
_L.new(n7.outputs[0], n6.inputs[2])
_L.new(n27.outputs[0], n7.inputs[0])
_L.new(n24.outputs[0], n7.inputs[1])
_L.new(n23.outputs[0], n7.inputs[2])
_L.new(n27.outputs[1], n8.inputs[8])
_L.new(n27.outputs[0], n9.inputs[0])
_L.new(n23.outputs[0], n9.inputs[1])
_L.new(n24.outputs[0], n9.inputs[2])
_L.new(n13.outputs[0], n10.inputs[0])
_L.new(n1.outputs[0], n10.inputs[1])
_L.new(n9.outputs[0], n10.inputs[2])
_L.new(n27.outputs[1], n11.inputs[8])
_L.new(n27.outputs[0], n12.inputs[0])
_L.new(n24.outputs[0], n12.inputs[1])
_L.new(n23.outputs[0], n12.inputs[2])
_L.new(n27.outputs[1], n13.inputs[8])
_L.new(n27.outputs[0], n14.inputs[0])
_L.new(n24.outputs[0], n14.inputs[1])
_L.new(n23.outputs[0], n14.inputs[2])
_L.new(n27.outputs[1], n15.inputs[8])
_L.new(n15.outputs[0], n16.inputs[0])
_L.new(n18.outputs[0], n16.inputs[1])
_L.new(n14.outputs[0], n16.inputs[2])
_L.new(n27.outputs[1], n17.inputs[8])
_L.new(n17.outputs[0], n18.inputs[0])
_L.new(n20.outputs[0], n18.inputs[1])
_L.new(n19.outputs[0], n18.inputs[2])
_L.new(n27.outputs[0], n19.inputs[0])
_L.new(n24.outputs[0], n19.inputs[1])
_L.new(n23.outputs[0], n19.inputs[2])
_L.new(n27.outputs[0], n20.inputs[0])
_L.new(n24.outputs[0], n20.inputs[1])
_L.new(n23.outputs[0], n20.inputs[2])
_L.new(n22.outputs[0], n21.inputs[0])
_L.new(n11.outputs[0], n22.inputs[0])
_L.new(n10.outputs[0], n22.inputs[1])
_L.new(n12.outputs[0], n22.inputs[2])
_L.new(n25.outputs[0], n23.inputs[0])
_L.new(n27.outputs[3], n24.inputs[0])
_L.new(n27.outputs[2], n25.inputs[0])
_L.new(n27.outputs[4], n25.inputs[1])
_L.new(n26.outputs[0], n25.inputs[2])
_L.new(n27.outputs[4], n26.inputs[0])
n21.is_active_output = True
ng_randomize_rotation_main = bpy.data.node_groups.new('Randomize rotation_main', 'GeometryNodeTree')
_s = ng_randomize_rotation_main.interface.new_socket(name='Geometry', in_out='OUTPUT', socket_type='NodeSocketGeometry')
_s = ng_randomize_rotation_main.interface.new_socket(name='Geometry', in_out='INPUT', socket_type='NodeSocketGeometry')
_s = ng_randomize_rotation_main.interface.new_socket(name='Local Space', in_out='INPUT', socket_type='NodeSocketBool')
_s.default_value = True
_s = ng_randomize_rotation_main.interface.new_socket(name='XYZ', in_out='INPUT', socket_type='NodeSocketVector')
_s.default_value = (0.0, 0.0, 1.0)
_s.min_value = 0.0
_s.max_value = 1.0
_s = ng_randomize_rotation_main.interface.new_socket(name='Seed', in_out='INPUT', socket_type='NodeSocketInt')
_s.min_value = -10000
_s.max_value = 10000
_s = ng_randomize_rotation_main.interface.new_socket(name='Step', in_out='INPUT', socket_type='NodeSocketBool')
_s = ng_randomize_rotation_main.interface.new_socket(name='_influence', in_out='INPUT', socket_type='NodeSocketFloat')
_s.subtype = 'FACTOR'
_s.default_value = 1.0
_s.min_value = 0.0
_s.max_value = 1.0
_s = ng_randomize_rotation_main.interface.new_socket(name='_blend_type', in_out='INPUT', socket_type='NodeSocketString')
_s.default_value = 'MIX'
_s = ng_randomize_rotation_main.interface.new_socket(name='_invert', in_out='INPUT', socket_type='NodeSocketBool')
_N = ng_randomize_rotation_main.nodes; _L = ng_randomize_rotation_main.links
n0 = _N.new('NodeReroute'); n0.name = 'Reroute.001'; n0.location = (-1051, -493)
n0.width = 100
n0.socket_idname = 'NodeSocketInt'
n1 = _N.new('ShaderNodeMapRange'); n1.name = 'Map Range'; n1.location = (-105, -606)
n1.data_type = 'FLOAT_VECTOR'
n1.inputs[8].default_value = (360.0, 360.0, 360.0)
n1.inputs[9].default_value = (-3.142, -3.142, -3.142)
n1.inputs[10].default_value = (3.142, 3.142, 3.142)
n2 = _N.new('NodeGroupOutput'); n2.name = 'Group Output'; n2.location = (1392, 104)
n3 = _N.new('NodeReroute'); n3.name = 'Reroute.006'; n3.location = (357, -303)
n3.width = 100
n3.socket_idname = 'NodeSocketVector'
n4 = _N.new('ShaderNodeVectorMath'); n4.name = 'Vector Math.003'; n4.location = (-840, -712)
n4.operation = 'DIVIDE'
n4.inputs[0].default_value = (360.0, 360.0, 360.0)
n5 = _N.new('FunctionNodeRotateEuler'); n5.name = 'Rotate Euler.001'; n5.location = (558, -355)
n5.space = 'LOCAL'
n6 = _N.new('ShaderNodeVectorMath'); n6.name = 'Vector Math.002'; n6.location = (-1027, -641)
n6.operation = 'DIVIDE'
n6.inputs[0].default_value = (1.0, 1.0, 1.0)
n7 = _N.new('NodeReroute'); n7.name = 'Reroute.005'; n7.location = (372, 288)
n7.width = 100
n7.socket_idname = 'NodeSocketGeometry'
n8 = _N.new('ShaderNodeVectorMath'); n8.name = 'Vector Math.004'; n8.location = (-642, -580)
n8.operation = 'MULTIPLY'
n9 = _N.new('FunctionNodeRandomValue'); n9.name = 'Random Value.001'; n9.location = (-834, -518)
n9.data_type = 'FLOAT_VECTOR'
n10 = _N.new('GeometryNodeStoreNamedAttribute'); n10.name = 'Store Named Attribute'; n10.location = (1188, 110)
n10.data_type = 'FLOAT_VECTOR'
n10.inputs[2].default_value = 'rotation'
n11 = _N.new('NodeReroute'); n11.name = 'Reroute.004'; n11.location = (-791, 301)
n11.width = 100
n11.socket_idname = 'NodeSocketGeometry'
n12 = _N.new('NodeReroute'); n12.name = 'Reroute'; n12.location = (-879, -493)
n12.width = 100
n12.socket_idname = 'NodeSocketInt'
n13 = _N.new('FunctionNodeRandomValue'); n13.name = 'Random Value'; n13.location = (-841, -172)
n13.data_type = 'FLOAT_VECTOR'
n14 = _N.new('NodeReroute'); n14.name = 'Reroute.003'; n14.location = (532, 177)
n14.width = 100
n14.socket_idname = 'NodeSocketVector'
n15 = _N.new('GeometryNodeGroup'); n15.name = 'mixer'; n15.location = (963, 89)
n15.node_tree = ng_mixer_025
n16 = _N.new('ShaderNodeVectorMath'); n16.name = 'Vector Math.006'; n16.location = (-290, -618)
n16.operation = 'MULTIPLY'
n17 = _N.new('GeometryNodeInputNamedAttribute'); n17.name = 'Named Attribute'; n17.location = (121, 152)
n17.data_type = 'FLOAT_VECTOR'
n17.inputs[0].default_value = 'rotation'
n18 = _N.new('GeometryNodeSwitch'); n18.name = 'Switch'; n18.location = (755, -80)
n18.input_type = 'VECTOR'
n19 = _N.new('NodeReroute'); n19.name = 'Reroute.002'; n19.location = (350, 180)
n19.width = 100
n19.socket_idname = 'NodeSocketVector'
n20 = _N.new('ShaderNodeVectorMath'); n20.name = 'Vector Math'; n20.location = (-1038, -166)
n20.operation = 'SCALE'
n20.inputs[3].default_value = 3.142
n21 = _N.new('ShaderNodeVectorMath'); n21.name = 'Vector Math.005'; n21.location = (-468, -590)
n21.operation = 'FLOOR'
n22 = _N.new('GeometryNodeSwitch'); n22.name = 'Switch.001'; n22.location = (70, -248)
n22.input_type = 'VECTOR'
n23 = _N.new('ShaderNodeVectorMath'); n23.name = 'Vector Math.001'; n23.location = (-1031, -328)
n23.operation = 'SCALE'
n23.inputs[3].default_value = -3.142
n24 = _N.new('FunctionNodeRotateEuler'); n24.name = 'Rotate Euler'; n24.location = (557, -180)
n25 = _N.new('NodeGroupInput'); n25.name = 'Group Input'; n25.location = (-1248, 132)
_L.new(n25.outputs[3], n0.inputs[0])
_L.new(n16.outputs[0], n1.inputs[6])
_L.new(n10.outputs[0], n2.inputs[0])
_L.new(n22.outputs[0], n3.inputs[0])
_L.new(n6.outputs[0], n4.inputs[1])
_L.new(n17.outputs[0], n5.inputs[0])
_L.new(n3.outputs[0], n5.inputs[1])
_L.new(n25.outputs[2], n6.inputs[1])
_L.new(n11.outputs[0], n7.inputs[0])
_L.new(n9.outputs[0], n8.inputs[0])
_L.new(n6.outputs[0], n8.inputs[1])
_L.new(n12.outputs[0], n9.inputs[8])
_L.new(n7.outputs[0], n10.inputs[0])
_L.new(n15.outputs[0], n10.inputs[3])
_L.new(n25.outputs[0], n11.inputs[0])
_L.new(n0.outputs[0], n12.inputs[0])
_L.new(n20.outputs[0], n13.inputs[0])
_L.new(n23.outputs[0], n13.inputs[1])
_L.new(n12.outputs[0], n13.inputs[8])
_L.new(n19.outputs[0], n14.inputs[0])
_L.new(n25.outputs[5], n15.inputs[0])
_L.new(n25.outputs[6], n15.inputs[1])
_L.new(n25.outputs[7], n15.inputs[2])
_L.new(n14.outputs[0], n15.inputs[3])
_L.new(n18.outputs[0], n15.inputs[4])
_L.new(n21.outputs[0], n16.inputs[0])
_L.new(n4.outputs[0], n16.inputs[1])
_L.new(n25.outputs[1], n18.inputs[0])
_L.new(n24.outputs[0], n18.inputs[1])
_L.new(n5.outputs[0], n18.inputs[2])
_L.new(n17.outputs[0], n19.inputs[0])
_L.new(n25.outputs[2], n20.inputs[0])
_L.new(n8.outputs[0], n21.inputs[0])
_L.new(n25.outputs[4], n22.inputs[0])
_L.new(n13.outputs[0], n22.inputs[1])
_L.new(n1.outputs[1], n22.inputs[2])
_L.new(n25.outputs[2], n23.inputs[0])
_L.new(n17.outputs[0], n24.inputs[0])
_L.new(n3.outputs[0], n24.inputs[1])
n2.is_active_output = True
ng_randomize_rotation = bpy.data.node_groups.new('Randomize rotation', 'GeometryNodeTree')
_s = ng_randomize_rotation.interface.new_socket(name='Main Geometry', in_out='OUTPUT', socket_type='NodeSocketGeometry')
_s = ng_randomize_rotation.interface.new_socket(name='Original Geometry', in_out='OUTPUT', socket_type='NodeSocketGeometry')
_s = ng_randomize_rotation.interface.new_socket(name='Main Geometry', in_out='INPUT', socket_type='NodeSocketGeometry')
_s = ng_randomize_rotation.interface.new_socket(name='Original Geometry', in_out='INPUT', socket_type='NodeSocketGeometry')
_s = ng_randomize_rotation.interface.new_socket(name='_channel', in_out='INPUT', socket_type='NodeSocketString')
_s = ng_randomize_rotation.interface.new_socket(name='_visualizing', in_out='INPUT', socket_type='NodeSocketBool')
_s = ng_randomize_rotation.interface.new_socket(name='_influence', in_out='INPUT', socket_type='NodeSocketFloat')
_s.default_value = 1.0
_s = ng_randomize_rotation.interface.new_socket(name='_blend_type', in_out='INPUT', socket_type='NodeSocketString')
_s.default_value = 'MIX'
_s = ng_randomize_rotation.interface.new_socket(name='_invert', in_out='INPUT', socket_type='NodeSocketBool')
_N = ng_randomize_rotation.nodes; _L = ng_randomize_rotation.links
n0 = _N.new('NodeGroupOutput'); n0.name = 'Group Output'; n0.location = (400, 0)
n1 = _N.new('NodeGroupInput'); n1.name = 'Group Input'; n1.location = (-200, 0)
n2 = _N.new('GeometryNodeGroup'); n2.name = 'effect'; n2.location = (200, 0)
n2.label = 'Randomize rotation_main'
n2.node_tree = ng_randomize_rotation_main
n2.inputs[1].default_value = True
n2.inputs[2].default_value = (0.0, 0.0, 1.0)
n2.inputs[3].default_value = 0
n2.inputs[4].default_value = False
_L.new(n1.outputs[0], n2.inputs[0])
_L.new(n2.outputs[0], n0.inputs[0])
_L.new(n1.outputs[1], n0.inputs[1])
_L.new(n1.outputs[5], n2.inputs[6])
_L.new(n1.outputs[4], n2.inputs[5])
_L.new(n1.outputs[6], n2.inputs[7])
n0.is_active_output = True
ng_rotation = bpy.data.node_groups.new('rotation', 'GeometryNodeTree')
_s = ng_rotation.interface.new_socket(name='Main Geometry', in_out='OUTPUT', socket_type='NodeSocketGeometry')
_s = ng_rotation.interface.new_socket(name='Original Geometry', in_out='OUTPUT', socket_type='NodeSocketGeometry')
_s = ng_rotation.interface.new_socket(name='Main Geometry', in_out='INPUT', socket_type='NodeSocketGeometry')
_s = ng_rotation.interface.new_socket(name='Original Geometry', in_out='INPUT', socket_type='NodeSocketGeometry')
_N = ng_rotation.nodes; _L = ng_rotation.links
n0 = _N.new('NodeGroupInput'); n0.name = 'Group Input'; n0.location = (0, 0)
n1 = _N.new('NodeGroupOutput'); n1.name = 'Group Output'; n1.location = (800, 0)
n2 = _N.new('GeometryNodeGroup'); n2.name = '0_group'; n2.location = (200, 0)
n2.label = 'Align to Normal'
n2.node_tree = ng_align_to_normal
n2.inputs[2].default_value = 'rotation'
n2.inputs[3].default_value = False
n2.inputs[4].default_value = 1.0
n2.inputs[5].default_value = 'MIX'
n2.inputs[6].default_value = False
n3 = _N.new('GeometryNodeGroup'); n3.name = '1_group'; n3.location = (400, 0)
n3.label = 'Rotate'
n3.node_tree = ng_rotate
n3.inputs[2].default_value = 'rotation'
n3.inputs[3].default_value = False
n3.inputs[4].default_value = 1.0
n3.inputs[5].default_value = 'MIX'
n3.inputs[6].default_value = False
n4 = _N.new('GeometryNodeGroup'); n4.name = '2_group'; n4.location = (600, 0)
n4.label = 'Randomize Rotation'
n4.node_tree = ng_randomize_rotation
n4.inputs[2].default_value = 'rotation'
n4.inputs[3].default_value = False
n4.inputs[4].default_value = 1.0
n4.inputs[5].default_value = 'MIX'
n4.inputs[6].default_value = False
_L.new(n0.outputs[0], n2.inputs[0])
_L.new(n0.outputs[1], n2.inputs[1])
_L.new(n2.outputs[0], n3.inputs[0])
_L.new(n2.outputs[1], n3.inputs[1])
_L.new(n3.outputs[0], n4.inputs[0])
_L.new(n4.outputs[0], n1.inputs[0])
_L.new(n3.outputs[1], n4.inputs[1])
_L.new(n4.outputs[1], n1.inputs[1])
n1.is_active_output = True
ng_instance_collection_main = bpy.data.node_groups.new('Instance Collection_main', 'GeometryNodeTree')
_s = ng_instance_collection_main.interface.new_socket(name='Geometry', in_out='OUTPUT', socket_type='NodeSocketGeometry')
_s = ng_instance_collection_main.interface.new_socket(name='Geometry', in_out='INPUT', socket_type='NodeSocketGeometry')
_s = ng_instance_collection_main.interface.new_socket(name='Collection', in_out='INPUT', socket_type='NodeSocketCollection')
_s = ng_instance_collection_main.interface.new_socket(name='Separate Children', in_out='INPUT', socket_type='NodeSocketBool')
_s.default_value = True
_s = ng_instance_collection_main.interface.new_socket(name='Reset Children', in_out='INPUT', socket_type='NodeSocketBool')
_s.default_value = True
_s = ng_instance_collection_main.interface.new_socket(name='Instance %', in_out='INPUT', socket_type='NodeSocketFloat')
_s.subtype = 'PERCENTAGE'
_s.default_value = 100.0
_s.min_value = 0.0
_s.max_value = 100.0
_N = ng_instance_collection_main.nodes; _L = ng_instance_collection_main.links
n0 = _N.new('GeometryNodeInputNamedAttribute'); n0.name = 'Named Attribute.001'; n0.location = (-64, -241)
n0.data_type = 'FLOAT_VECTOR'
n0.inputs[0].default_value = 'scale'
n1 = _N.new('GeometryNodeInputNamedAttribute'); n1.name = 'Named Attribute'; n1.location = (-64, -86)
n1.data_type = 'FLOAT_VECTOR'
n1.inputs[0].default_value = 'rotation'
n2 = _N.new('GeometryNodeCollectionInfo'); n2.name = 'Collection Info.001'; n2.location = (-62, 101)
n3 = _N.new('FunctionNodeRandomValue'); n3.name = 'Random Value'; n3.location = (-852, -85)
n3.inputs[8].default_value = 8125
n4 = _N.new('GeometryNodeInstanceOnPoints'); n4.name = 'Instance on Points'; n4.location = (187, 218)
n4.inputs[3].default_value = True
n5 = _N.new('GeometryNodeSeparateGeometry'); n5.name = 'Separate Geometry'; n5.location = (-121, 279)
n6 = _N.new('GeometryNodeJoinGeometry'); n6.name = 'Join Geometry'; n6.location = (366, 344)
n7 = _N.new('FunctionNodeCompare'); n7.name = 'Compare'; n7.location = (-643, 69)
n7.width = 151
n7.operation = 'LESS_THAN'
n8 = _N.new('ShaderNodeMath'); n8.name = 'Math'; n8.location = (-859, 98)
n8.operation = 'MULTIPLY'
n8.inputs[1].default_value = 0.01
n9 = _N.new('GeometryNodeSeparateComponents'); n9.name = 'Separate Components.002'; n9.location = (-648, 429)
n10 = _N.new('NodeGroupInput'); n10.name = 'Group Input'; n10.location = (-1094, 283)
n11 = _N.new('NodeGroupOutput'); n11.name = 'Group Output'; n11.location = (656, 299)
_L.new(n10.outputs[1], n2.inputs[0])
_L.new(n10.outputs[2], n2.inputs[1])
_L.new(n10.outputs[3], n2.inputs[2])
_L.new(n5.outputs[1], n4.inputs[0])
_L.new(n2.outputs[0], n4.inputs[2])
_L.new(n1.outputs[0], n4.inputs[5])
_L.new(n0.outputs[0], n4.inputs[6])
_L.new(n9.outputs[3], n5.inputs[0])
_L.new(n7.outputs[0], n5.inputs[1])
_L.new(n5.outputs[0], n6.inputs[0])
_L.new(n9.outputs[5], n6.inputs[0])
_L.new(n4.outputs[0], n6.inputs[0])
_L.new(n8.outputs[0], n7.inputs[0])
_L.new(n3.outputs[1], n7.inputs[1])
_L.new(n10.outputs[4], n8.inputs[0])
_L.new(n10.outputs[0], n9.inputs[0])
_L.new(n6.outputs[0], n11.inputs[0])
n11.is_active_output = True
ng_instance_collection = bpy.data.node_groups.new('Instance Collection', 'GeometryNodeTree')
_s = ng_instance_collection.interface.new_socket(name='Main Geometry', in_out='OUTPUT', socket_type='NodeSocketGeometry')
_s = ng_instance_collection.interface.new_socket(name='Original Geometry', in_out='OUTPUT', socket_type='NodeSocketGeometry')
_s = ng_instance_collection.interface.new_socket(name='Main Geometry', in_out='INPUT', socket_type='NodeSocketGeometry')
_s = ng_instance_collection.interface.new_socket(name='Original Geometry', in_out='INPUT', socket_type='NodeSocketGeometry')
_s = ng_instance_collection.interface.new_socket(name='_channel', in_out='INPUT', socket_type='NodeSocketString')
_s = ng_instance_collection.interface.new_socket(name='_visualizing', in_out='INPUT', socket_type='NodeSocketBool')
_s = ng_instance_collection.interface.new_socket(name='_influence', in_out='INPUT', socket_type='NodeSocketFloat')
_s.default_value = 1.0
_s = ng_instance_collection.interface.new_socket(name='_blend_type', in_out='INPUT', socket_type='NodeSocketString')
_s.default_value = 'MIX'
_s = ng_instance_collection.interface.new_socket(name='_invert', in_out='INPUT', socket_type='NodeSocketBool')
# nodes of 'Instance Collection' reference scene objects; filled in after objects exist
ng_geometry = bpy.data.node_groups.new('geometry', 'GeometryNodeTree')
_s = ng_geometry.interface.new_socket(name='Main Geometry', in_out='OUTPUT', socket_type='NodeSocketGeometry')
_s = ng_geometry.interface.new_socket(name='Original Geometry', in_out='OUTPUT', socket_type='NodeSocketGeometry')
_s = ng_geometry.interface.new_socket(name='Main Geometry', in_out='INPUT', socket_type='NodeSocketGeometry')
_s = ng_geometry.interface.new_socket(name='Original Geometry', in_out='INPUT', socket_type='NodeSocketGeometry')
_N = ng_geometry.nodes; _L = ng_geometry.links
n0 = _N.new('NodeGroupInput'); n0.name = 'Group Input'; n0.location = (0, 0)
n1 = _N.new('NodeGroupOutput'); n1.name = 'Group Output'; n1.location = (400, 0)
n2 = _N.new('GeometryNodeGroup'); n2.name = '0_group'; n2.location = (200, 0)
n2.label = 'Instance Collection'
n2.node_tree = ng_instance_collection
n2.inputs[2].default_value = 'geometry'
n2.inputs[3].default_value = True
n2.inputs[4].default_value = 1.0
n2.inputs[5].default_value = 'MIX'
n2.inputs[6].default_value = False
_L.new(n0.outputs[0], n2.inputs[0])
_L.new(n2.outputs[0], n1.inputs[0])
_L.new(n0.outputs[1], n2.inputs[1])
_L.new(n2.outputs[1], n1.inputs[1])
n1.is_active_output = True
ng_viewport_proxy = bpy.data.node_groups.new('Viewport Proxy', 'GeometryNodeTree')
_s = ng_viewport_proxy.interface.new_socket(name='Geometry', in_out='OUTPUT', socket_type='NodeSocketGeometry')
_s = ng_viewport_proxy.interface.new_socket(name='Geometry', in_out='INPUT', socket_type='NodeSocketGeometry')
_s = ng_viewport_proxy.interface.new_socket(name='Point Cloud', in_out='INPUT', socket_type='NodeSocketBool')
_s = ng_viewport_proxy.interface.new_socket(name='Density', in_out='INPUT', socket_type='NodeSocketFloat')
_s.default_value = 10.0
_s.min_value = 0.0
_s = ng_viewport_proxy.interface.new_socket(name='Radius', in_out='INPUT', socket_type='NodeSocketFloat')
_s.subtype = 'DISTANCE'
_s.default_value = 0.05
_s.min_value = 0.0
_N = ng_viewport_proxy.nodes; _L = ng_viewport_proxy.links
n0 = _N.new('NodeGroupOutput'); n0.name = 'Group Output'; n0.location = (177, 70)
n1 = _N.new('GeometryNodeIsViewport'); n1.name = 'Is Viewport'; n1.location = (-1039, 118)
n2 = _N.new('GeometryNodeConvexHull'); n2.name = 'Convex Hull'; n2.location = (-774, -95)
n3 = _N.new('GeometryNodeSwitch'); n3.name = 'Switch'; n3.location = (-73, 73)
n4 = _N.new('GeometryNodeSetMaterial'); n4.name = 'proxy_material'; n4.location = (-289, -90)
n4.inputs[2].default_value = mat_proxy_grass_02____system
n5 = _N.new('GeometryNodeSwitch'); n5.name = 'Switch.001'; n5.location = (-522, -150)
n6 = _N.new('GeometryNodeDistributePointsOnFaces'); n6.name = 'Distribute Points on Faces'; n6.location = (-1093, -228)
n7 = _N.new('GeometryNodeSetPointRadius'); n7.name = 'Set Point Radius'; n7.location = (-843, -235)
n8 = _N.new('NodeGroupInput'); n8.name = 'Group Input'; n8.location = (-1443, 13)
_L.new(n3.outputs[0], n0.inputs[0])
_L.new(n8.outputs[0], n2.inputs[0])
_L.new(n1.outputs[0], n3.inputs[0])
_L.new(n8.outputs[0], n3.inputs[1])
_L.new(n4.outputs[0], n3.inputs[2])
_L.new(n5.outputs[0], n4.inputs[0])
_L.new(n8.outputs[1], n5.inputs[0])
_L.new(n2.outputs[0], n5.inputs[1])
_L.new(n7.outputs[0], n5.inputs[2])
_L.new(n8.outputs[0], n6.inputs[0])
_L.new(n8.outputs[2], n6.inputs[4])
_L.new(n6.outputs[0], n7.inputs[0])
_L.new(n8.outputs[3], n7.inputs[2])
n0.is_active_output = True
ng_gscatter = bpy.data.node_groups.new('GScatter', 'GeometryNodeTree')
_s = ng_gscatter.interface.new_socket(name='Geometry', in_out='OUTPUT', socket_type='NodeSocketGeometry')
_s = ng_gscatter.interface.new_socket(name='Geometry', in_out='INPUT', socket_type='NodeSocketGeometry')
_N = ng_gscatter.nodes; _L = ng_gscatter.links
n0 = _N.new('GeometryNodeGroup'); n0.name = 'INITIAL_VALUES'; n0.location = (400, 0)
n0.label = 'Initial Values'
n0.node_tree = ng_initial_values
n1 = _N.new('GeometryNodeGroup'); n1.name = 'DISTRIBUTION'; n1.location = (600, 0)
n1.label = 'Distribution'
n1.node_tree = ng_distribution
n2 = _N.new('GeometryNodeGroup'); n2.name = 'CAMERA_CULLING'; n2.location = (800, 0)
n2.label = 'Camera Culling'
n2.mute = True
n2.node_tree = ng_camera_culling
n2.inputs[2].default_value = 50.0
n2.inputs[3].default_value = 36.0
n2.inputs[4].default_value = 16.0
n2.inputs[5].default_value = 9.0
n2.inputs[6].default_value = 0.0
n2.inputs[7].default_value = True
n2.inputs[8].default_value = 0.2
n2.inputs[9].default_value = True
n2.inputs[10].default_value = 100.0
n3 = _N.new('GeometryNodeGroup'); n3.name = 'Group'; n3.location = (1000, 0)
n3.label = 'Distribution Mask'
n3.node_tree = ng_distribution_mask
n4 = _N.new('GeometryNodeGroup'); n4.name = 'SCALE'; n4.location = (1200, 0)
n4.label = 'Scale'
n4.node_tree = ng_scale_1
n5 = _N.new('GeometryNodeGroup'); n5.name = 'ROTATION'; n5.location = (1400, 0)
n5.label = 'Rotation'
n5.node_tree = ng_rotation
n6 = _N.new('GeometryNodeGroup'); n6.name = 'GEOMETRY'; n6.location = (1600, 0)
n6.label = 'Geometry'
n6.node_tree = ng_geometry
n7 = _N.new('GeometryNodeGroup'); n7.name = 'VIEWPORT_PROXY'; n7.location = (1800, 0)
n7.label = 'Viewport Proxy'
n7.mute = True
n7.node_tree = ng_viewport_proxy
n7.inputs[1].default_value = False
n7.inputs[2].default_value = 10.0
n7.inputs[3].default_value = 0.15
n8 = _N.new('GeometryNodeJoinGeometry'); n8.name = 'Join Geometry'; n8.location = (2000, 0)
n9 = _N.new('NodeGroupOutput'); n9.name = 'Group Output'; n9.location = (2200, 0)
n10 = _N.new('NodeGroupInput'); n10.name = 'Group Input'; n10.location = (0, 0)
_L.new(n10.outputs[0], n0.inputs[0])
_L.new(n0.outputs[0], n1.inputs[0])
_L.new(n0.outputs[0], n1.inputs[1])
_L.new(n1.outputs[0], n2.inputs[0])
_L.new(n2.outputs[0], n3.inputs[0])
_L.new(n3.outputs[0], n4.inputs[0])
_L.new(n4.outputs[0], n5.inputs[0])
_L.new(n5.outputs[0], n6.inputs[0])
_L.new(n6.outputs[0], n7.inputs[0])
_L.new(n7.outputs[0], n8.inputs[0])
_L.new(n8.outputs[0], n9.inputs[0])
_L.new(n1.outputs[1], n4.inputs[1])
_L.new(n4.outputs[1], n5.inputs[1])
_L.new(n5.outputs[1], n6.inputs[1])
n9.is_active_output = True
ng_gscatter_001 = bpy.data.node_groups.new('GScatter.001', 'GeometryNodeTree')
_s = ng_gscatter_001.interface.new_socket(name='Geometry', in_out='OUTPUT', socket_type='NodeSocketGeometry')
# nodes of 'GScatter.001' reference scene objects; filled in after objects exist

# ---- material node trees
mat_grass_02.use_nodes = True; mat_grass_02.node_tree.nodes.clear()
_N = mat_grass_02.node_tree.nodes; _L = mat_grass_02.node_tree.links
n0 = _N.new('ShaderNodeBsdfPrincipled'); n0.name = 'Principled BSDF'; n0.location = (-200, 100)
n1 = _N.new('ShaderNodeOutputMaterial'); n1.name = 'Material Output'; n1.location = (200, 100)
n2 = _N.new('ShaderNodeTexImage'); n2.name = 'Image Texture'; n2.location = (-621, 87)
n2.image = img_foliage006_1k_png_color_png
_L.new(n0.outputs[0], n1.inputs[0])
_L.new(n2.outputs[0], n0.inputs[0])
_L.new(n2.outputs[0], n0.inputs[2])
n1.is_active_output = True
mat_proxy_grass_02____system.use_nodes = True; mat_proxy_grass_02____system.node_tree.nodes.clear()
_N = mat_proxy_grass_02____system.node_tree.nodes; _L = mat_proxy_grass_02____system.node_tree.links
n0 = _N.new('ShaderNodeBsdfPrincipled'); n0.name = 'Principled BSDF'; n0.location = (-200, 100)
n1 = _N.new('ShaderNodeOutputMaterial'); n1.name = 'Material Output'; n1.location = (200, 100)
_L.new(n0.outputs[0], n1.inputs[0])
n1.is_active_output = True

# ---- world
world_world = bpy.data.worlds.new('World'); scene.world = world_world
world_world.use_nodes = True; world_world.node_tree.nodes.clear()
_N = world_world.node_tree.nodes; _L = world_world.node_tree.links
n0 = _N.new('ShaderNodeOutputWorld'); n0.name = 'World Output'; n0.location = (200, 100)
n1 = _N.new('ShaderNodeBackground'); n1.name = 'Background'; n1.location = (-200, 100)
n1.inputs[0].default_value = (0.05088, 0.05088, 0.05088, 1.0)
_L.new(n1.outputs[0], n0.inputs[0])
n0.is_active_output = True
world_world.color = (0.05088, 0.05088, 0.05088)
world_world.sun_shadow_jitter_overblur = 0.0

# ---- lights
light_area = bpy.data.lights.new('Area', 'SUN')
light_area.energy = 3.0

# ---- meshes
me_plane_009 = bpy.data.meshes.new('Plane.009')
me_plane_009.from_pydata([(0.003016, 0.00324, -0.004721), (-0.008399, 0.00324, -0.003766), (0.01762, 0.00324, 0.9071), (0.0108, 0.00324, 0.9078), (0.01267, 0.00324, 0.8236), (-0.01281, 0.00324, 0.7196), (-0.02887, 0.00324, 0.6389), (-0.02583, 0.00324, 0.5963), (-0.0204, 0.00324, 0.5401), (-0.01763, 0.00324, 0.4719), (-0.01712, -0.00409, 0.4107), (-0.01158, -0.02276, 0.3575), (-0.004849, -0.03446, 0.3008), (0.005841, -0.02319, 0.2413), (0.01365, -0.002004, 0.1781), (0.0169, 0.00324, 0.1156), (0.01232, 0.00324, 0.05184), (-0.000674, 0.00324, 0.05336), (0.002381, 0.00324, 0.116), (-0.0002922, -0.002767, 0.1779), (-0.01452, -0.02053, 0.2283), (-0.01844, -0.03446, 0.2916), (-0.0224, -0.02279, 0.3551), (-0.02979, -0.004398, 0.4075), (-0.03647, 0.00324, 0.4788), (-0.04143, 0.00324, 0.5467), (-0.04338, 0.00324, 0.5937), (-0.04031, 0.00324, 0.6403), (-0.02214, 0.00324, 0.7384), (0.003447, 0.00324, 0.8296), (0.004151, 0.00324, 0.8497), (0.007518, 0.00324, 0.8699), (0.008233, 0.00324, 0.8902), (0.01836, 0.00324, 0.8881), (0.01818, 0.00324, 0.8683), (0.01481, 0.00324, 0.8475), (-0.002691, 0.00324, -0.004243), (0.01421, 0.00324, 0.9075), (0.005821, 0.00324, 0.0526), (0.009639, 0.00324, 0.1158), (0.00668, -0.002435, 0.178), (-0.004338, -0.02226, 0.2348), (-0.01165, -0.03446, 0.2962), (-0.01699, -0.02287, 0.3563), (-0.02346, -0.004302, 0.4091), (-0.02705, 0.00324, 0.4754), (-0.03092, 0.00324, 0.5434), (-0.03461, 0.00324, 0.595), (-0.03459, 0.00324, 0.6396), (-0.01747, 0.00324, 0.729), (0.00806, 0.00324, 0.8266), (0.009479, 0.00324, 0.8486), (0.01285, 0.00324, 0.8691), (0.0133, 0.00324, 0.8891), (-0.0544, 0.0413, 0.3125), (-0.01842, 0.01356, 0.3144), (-0.07262, 0.05536, 0.3795), (-0.03492, 0.02628, 0.3803), (8.203e-05, 0.001094, 0.1738), (0.00123, -0.003416, 0.174), (-0.03778, 0.02849, 0.2545), (-0.009146, 0.0064, 0.2561), (-0.1086, 0.08315, 0.4713), (-0.07102, 0.05413, 0.472), (-0.1722, 0.1322, 0.565), (-0.1336, 0.1024, 0.562), (-0.2407, 0.185, 0.6302), (-0.2112, 0.1622, 0.6287), (-0.2814, 0.2164, 0.6657), (-0.2656, 0.2043, 0.6657), (-0.3057, 0.2352, 0.7095), (-0.2997, 0.2305, 0.7095), (-0.03641, 0.02743, 0.3134), (-0.05377, 0.04082, 0.3799), (0.000656, -0.001161, 0.1739), (-0.02346, 0.01744, 0.2553), (-0.08983, 0.06864, 0.4717), (-0.1529, 0.1173, 0.5635), (-0.2259, 0.1736, 0.6295), (-0.2735, 0.2103, 0.6657), (-0.3027, 0.2329, 0.7095), (0.07285, -0.05627, 0.1413), (0.03242, -0.07011, 0.143), (0.0903, -0.07653, 0.2086), (0.05255, -0.09486, 0.2094), (0.007317, -0.006707, 0.002535), (-0.003717, 0.002414, 0.003125), (0.04907, -0.03157, 0.08275), (0.0139, -0.03844, 0.08418), (0.1258, -0.07073, 0.2989), (0.08272, -0.0897, 0.2997), (0.2227, -0.04467, 0.394), (0.1709, -0.06192, 0.3907), (0.3083, -0.0002383, 0.4593), (0.2726, -0.01244, 0.4579), (0.3573, 0.01512, 0.4948), (0.3383, 0.009171, 0.4948), (0.3873, 0.02186, 0.5386), (0.3799, 0.02014, 0.5386), (0.05308, -0.0644, 0.1422), (0.07201, -0.08763, 0.2091), (0.001783, -0.002187, 0.002827), (0.03163, -0.03565, 0.08347), (0.1038, -0.08146, 0.2993), (0.1969, -0.05443, 0.3924), (0.2905, -0.005853, 0.4586), (0.3478, 0.01215, 0.4948), (0.3836, 0.02102, 0.5386), (0.01281, 0.00324, 0.5405), (-0.01191, 0.00324, 0.5416), (0.02533, 0.00324, 0.577), (-0.0005751, 0.00324, 0.5774), (-0.02205, 0.000913, 0.465), (-0.02799, 0.005567, 0.4653), (0.00139, 0.00324, 0.509), (-0.01828, 0.00324, 0.5098), (0.05008, 0.00324, 0.627), (0.02423, 0.00324, 0.6273), (0.09374, 0.00324, 0.6779), (0.06724, 0.00324, 0.6763), (0.1408, 0.00324, 0.7134), (0.1205, 0.00324, 0.7126), (0.1688, 0.00324, 0.7327), (0.158, 0.00324, 0.7327), (0.1855, 0.00324, 0.7565), (0.1814, 0.00324, 0.7565), (0.0004495, 0.00324, 0.541), (0.01238, 0.00324, 0.5772), (-0.02502, 0.00324, 0.4651), (-0.008447, 0.00324, 0.5094), (0.03716, 0.00324, 0.6271), (0.08049, 0.00324, 0.6771), (0.1307, 0.00324, 0.713), (0.1634, 0.00324, 0.7327), (0.1834, 0.00324, 0.7565)], [], [(53, 32, 3, 37), (36, 1, 17, 38), (38, 17, 18, 39), (39, 18, 19, 40), (40, 19, 20, 41), (41, 20, 21, 42), (42, 21, 22, 43), (43, 22, 23, 44), (44, 23, 24, 45), (45, 24, 25, 46), (46, 25, 26, 47), (47, 26, 27, 48), (48, 27, 28, 49), (49, 28, 29, 50), (50, 29, 30, 51), (51, 30, 31, 52), (52, 31, 32, 53), (34, 52, 53, 33), (35, 51, 52, 34), (4, 50, 51, 35), (5, 49, 50, 4), (6, 48, 49, 5), (7, 47, 48, 6), (8, 46, 47, 7), (9, 45, 46, 8), (10, 44, 45, 9), (11, 43, 44, 10), (12, 42, 43, 11), (13, 41, 42, 12), (14, 40, 41, 13), (15, 39, 40, 14), (16, 38, 39, 15), (0, 36, 38, 16), (33, 53, 37, 2), (72, 55, 57, 73), (75, 60, 58, 74), (72, 54, 60, 75), (73, 57, 63, 76), (76, 63, 65, 77), (77, 65, 67, 78), (78, 67, 69, 79), (79, 69, 71, 80), (68, 79, 80, 70), (66, 78, 79, 68), (64, 77, 78, 66), (62, 76, 77, 64), (56, 73, 76, 62), (55, 72, 75, 61), (61, 75, 74, 59), (54, 72, 73, 56), (99, 82, 84, 100), (102, 87, 85, 101), (99, 81, 87, 102), (100, 84, 90, 103), (103, 90, 92, 104), (104, 92, 94, 105), (105, 94, 96, 106), (106, 96, 98, 107), (95, 106, 107, 97), (93, 105, 106, 95), (91, 104, 105, 93), (89, 103, 104, 91), (83, 100, 103, 89), (82, 99, 102, 88), (88, 102, 101, 86), (81, 99, 100, 83), (126, 109, 111, 127), (129, 114, 112, 128), (126, 108, 114, 129), (127, 111, 117, 130), (130, 117, 119, 131), (131, 119, 121, 132), (132, 121, 123, 133), (133, 123, 125, 134), (122, 133, 134, 124), (120, 132, 133, 122), (118, 131, 132, 120), (116, 130, 131, 118), (110, 127, 130, 116), (109, 126, 129, 115), (115, 129, 128, 113), (108, 126, 127, 110)])
_uv = me_plane_009.uv_layers.new(name='UVMap')
_uv.uv.foreach_set('vector', [0.8337, 0.4417, 0.8352, 0.4418, 0.8365, 0.4486, 0.8353, 0.4483, 0.8413, 0.04645, 0.843, 0.04658, 0.8449, 0.06085, 0.8431, 0.06064, 0.8431, 0.06064, 0.8449, 0.06085, 0.8475, 0.08051, 0.8454, 0.08046, 0.8454, 0.08046, 0.8475, 0.08051, 0.8488, 0.1114, 0.8471, 0.1111, 0.8471, 0.1111, 0.8488, 0.1114, 0.8478, 0.1408, 0.846, 0.1414, 0.846, 0.1414, 0.8478, 0.1408, 0.843, 0.1779, 0.8414, 0.1786, 0.8414, 0.1786, 0.843, 0.1779, 0.8355, 0.2241, 0.8337, 0.2243, 0.8337, 0.2243, 0.8355, 0.2241, 0.8331, 0.2542, 0.8321, 0.254, 0.8321, 0.254, 0.8331, 0.2542, 0.8313, 0.2739, 0.8297, 0.2733, 0.8297, 0.2733, 0.8313, 0.2739, 0.8315, 0.2901, 0.8288, 0.2901, 0.8288, 0.2901, 0.8315, 0.2901, 0.8312, 0.3054, 0.8284, 0.306, 0.8284, 0.306, 0.8312, 0.3054, 0.8294, 0.3454, 0.826, 0.3435, 0.826, 0.3435, 0.8294, 0.3454, 0.8268, 0.3671, 0.824, 0.3666, 0.824, 0.3666, 0.8268, 0.3671, 0.8262, 0.393, 0.8248, 0.3922, 0.8248, 0.3922, 0.8262, 0.393, 0.8304, 0.4131, 0.8285, 0.413, 0.8285, 0.413, 0.8304, 0.4131, 0.833, 0.4267, 0.8309, 0.4269, 0.8309, 0.4269, 0.833, 0.4267, 0.8352, 0.4418, 0.8337, 0.4417, 0.8288, 0.4271, 0.8309, 0.4269, 0.8337, 0.4417, 0.8322, 0.4417, 0.8265, 0.4129, 0.8285, 0.413, 0.8309, 0.4269, 0.8288, 0.4271, 0.8235, 0.3913, 0.8248, 0.3922, 0.8285, 0.413, 0.8265, 0.4129, 0.8211, 0.366, 0.824, 0.3666, 0.8248, 0.3922, 0.8235, 0.3913, 0.8226, 0.3417, 0.826, 0.3435, 0.824, 0.3666, 0.8211, 0.366, 0.8256, 0.3066, 0.8284, 0.306, 0.826, 0.3435, 0.8226, 0.3417, 0.8261, 0.2901, 0.8288, 0.2901, 0.8284, 0.306, 0.8256, 0.3066, 0.8281, 0.2727, 0.8297, 0.2733, 0.8288, 0.2901, 0.8261, 0.2901, 0.831, 0.2537, 0.8321, 0.254, 0.8297, 0.2733, 0.8281, 0.2727, 0.8319, 0.2244, 0.8337, 0.2243, 0.8321, 0.254, 0.831, 0.2537, 0.8397, 0.1793, 0.8414, 0.1786, 0.8337, 0.2243, 0.8319, 0.2244, 0.8443, 0.142, 0.846, 0.1414, 0.8414, 0.1786, 0.8397, 0.1793, 0.8454, 0.1109, 0.8471, 0.1111, 0.846, 0.1414, 0.8443, 0.142, 0.8433, 0.08041, 0.8454, 0.08046, 0.8471, 0.1111, 0.8454, 0.1109, 0.8412, 0.06042, 0.8431, 0.06064, 0.8454, 0.08046, 0.8433, 0.08041, 0.8397, 0.04632, 0.8413, 0.04645, 0.8431, 0.06064, 0.8412, 0.06042, 0.8322, 0.4417, 0.8337, 0.4417, 0.8353, 0.4483, 0.8342, 0.4479, 0.4018, 0.1465, 0.4131, 0.1475, 0.4142, 0.1814, 0.4021, 0.182, 0.4033, 0.1107, 0.3903, 0.1113, 0.3975, 0.02763, 0.3993, 0.02738, 0.4018, 0.1465, 0.3904, 0.1455, 0.3903, 0.1113, 0.4033, 0.1107, 0.4021, 0.182, 0.4142, 0.1814, 0.4139, 0.2136, 0.402, 0.2194, 0.402, 0.2194, 0.4139, 0.2136, 0.4083, 0.2824, 0.3961, 0.2945, 0.3961, 0.2945, 0.4083, 0.2824, 0.4045, 0.3521, 0.3949, 0.3564, 0.3949, 0.3564, 0.4045, 0.3521, 0.4025, 0.3962, 0.3956, 0.3989, 0.3956, 0.3989, 0.4025, 0.3962, 0.4011, 0.4404, 0.3988, 0.4421, 0.3886, 0.4016, 0.3956, 0.3989, 0.3988, 0.4421, 0.3965, 0.4437, 0.3853, 0.3606, 0.3949, 0.3564, 0.3956, 0.3989, 0.3886, 0.4016, 0.3838, 0.3066, 0.3961, 0.2945, 0.3949, 0.3564, 0.3853, 0.3606, 0.3901, 0.2253, 0.402, 0.2194, 0.3961, 0.2945, 0.3838, 0.3066, 0.39, 0.1826, 0.4021, 0.182, 0.402, 0.2194, 0.3901, 0.2253, 0.4131, 0.1475, 0.4018, 0.1465, 0.4033, 0.1107, 0.4163, 0.11, 0.4163, 0.11, 0.4033, 0.1107, 0.3993, 0.02738, 0.4011, 0.02714, 0.3904, 0.1455, 0.4018, 0.1465, 0.4021, 0.182, 0.39, 0.1826, 0.4018, 0.1465, 0.4131, 0.1475, 0.4142, 0.1814, 0.4021, 0.182, 0.4033, 0.1107, 0.3903, 0.1113, 0.3975, 0.02763, 0.3993, 0.02738, 0.4018, 0.1465, 0.3904, 0.1455, 0.3903, 0.1113, 0.4033, 0.1107, 0.4021, 0.182, 0.4142, 0.1814, 0.4139, 0.2136, 0.402, 0.2194, 0.402, 0.2194, 0.4139, 0.2136, 0.4083, 0.2824, 0.3961, 0.2945, 0.3961, 0.2945, 0.4083, 0.2824, 0.4045, 0.3521, 0.3949, 0.3564, 0.3949, 0.3564, 0.4045, 0.3521, 0.4025, 0.3962, 0.3956, 0.3989, 0.3956, 0.3989, 0.4025, 0.3962, 0.4011, 0.4404, 0.3988, 0.4421, 0.3886, 0.4016, 0.3956, 0.3989, 0.3988, 0.4421, 0.3965, 0.4437, 0.3853, 0.3606, 0.3949, 0.3564, 0.3956, 0.3989, 0.3886, 0.4016, 0.3838, 0.3066, 0.3961, 0.2945, 0.3949, 0.3564, 0.3853, 0.3606, 0.3901, 0.2253, 0.402, 0.2194, 0.3961, 0.2945, 0.3838, 0.3066, 0.39, 0.1826, 0.4021, 0.182, 0.402, 0.2194, 0.3901, 0.2253, 0.4131, 0.1475, 0.4018, 0.1465, 0.4033, 0.1107, 0.4163, 0.11, 0.4163, 0.11, 0.4033, 0.1107, 0.3993, 0.02738, 0.4011, 0.02714, 0.3904, 0.1455, 0.4018, 0.1465, 0.4021, 0.182, 0.39, 0.1826, 0.4018, 0.1465, 0.4131, 0.1475, 0.4142, 0.1814, 0.4021, 0.182, 0.4033, 0.1107, 0.3903, 0.1113, 0.3975, 0.02763, 0.3993, 0.02738, 0.4018, 0.1465, 0.3904, 0.1455, 0.3903, 0.1113, 0.4033, 0.1107, 0.4021, 0.182, 0.4142, 0.1814, 0.4139, 0.2136, 0.402, 0.2194, 0.402, 0.2194, 0.4139, 0.2136, 0.4083, 0.2824, 0.3961, 0.2945, 0.3961, 0.2945, 0.4083, 0.2824, 0.4045, 0.3521, 0.3949, 0.3564, 0.3949, 0.3564, 0.4045, 0.3521, 0.4025, 0.3962, 0.3956, 0.3989, 0.3956, 0.3989, 0.4025, 0.3962, 0.4011, 0.4404, 0.3988, 0.4421, 0.3886, 0.4016, 0.3956, 0.3989, 0.3988, 0.4421, 0.3965, 0.4437, 0.3853, 0.3606, 0.3949, 0.3564, 0.3956, 0.3989, 0.3886, 0.4016, 0.3838, 0.3066, 0.3961, 0.2945, 0.3949, 0.3564, 0.3853, 0.3606, 0.3901, 0.2253, 0.402, 0.2194, 0.3961, 0.2945, 0.3838, 0.3066, 0.39, 0.1826, 0.4021, 0.182, 0.402, 0.2194, 0.3901, 0.2253, 0.4131, 0.1475, 0.4018, 0.1465, 0.4033, 0.1107, 0.4163, 0.11, 0.4163, 0.11, 0.4033, 0.1107, 0.3993, 0.02738, 0.4011, 0.02714, 0.3904, 0.1455, 0.4018, 0.1465, 0.4021, 0.182, 0.39, 0.1826])
me_plane_009.materials.append(mat_grass_02)
me_plane_009.update()
me_plane_015 = bpy.data.meshes.new('Plane.015')
me_plane_015.from_pydata([(0.5, 0.5, 0.0), (-0.5, 0.5, 0.0), (0.5, -0.5, 0.0), (-0.5, -0.5, 0.0)], [], [(0, 1, 3, 2)])
_uv = me_plane_015.uv_layers.new(name='UVMap')
_uv.uv.foreach_set('vector', [0.0, 0.0, 1.0, 0.0, 1.0, 1.0, 0.0, 1.0])
me_plane_015.update()
me_grass_02____system = bpy.data.meshes.new('grass_02  : System')
me_grass_02____system.from_pydata([], [], [])
me_grass_02____system.update()
me_gscatter_viz_obj = bpy.data.meshes.new('gscatter_viz_obj')
me_gscatter_viz_obj.from_pydata([], [], [])
me_gscatter_viz_obj.update()

# ---- objects
ob_sun = bpy.data.objects.new('sun', light_area)
ob_grass_02 = bpy.data.objects.new('grass_02', me_plane_009)
ob_plane = bpy.data.objects.new('Plane', me_plane_015)
ob_grass_02____system = bpy.data.objects.new('grass_02  : System', me_grass_02____system)
ob_gscatter_viz_obj = bpy.data.objects.new('gscatter_viz_obj', me_gscatter_viz_obj)
_N = ng_instance_collection.nodes; _L = ng_instance_collection.links
n0 = _N.new('NodeGroupOutput'); n0.name = 'Group Output'; n0.location = (400, 0)
n1 = _N.new('NodeGroupInput'); n1.name = 'Group Input'; n1.location = (-200, 0)
n2 = _N.new('GeometryNodeGroup'); n2.name = 'effect'; n2.location = (200, 0)
n2.label = 'Instance Collection_main'
n2.node_tree = ng_instance_collection_main
n2.inputs[1].default_value = col_grass_02
n2.inputs[2].default_value = True
n2.inputs[3].default_value = True
n2.inputs[4].default_value = 100.0
_L.new(n1.outputs[0], n2.inputs[0])
_L.new(n2.outputs[0], n0.inputs[0])
_L.new(n1.outputs[1], n0.inputs[1])
n0.is_active_output = True
_N = ng_gscatter_001.nodes; _L = ng_gscatter_001.links
n0 = _N.new('GeometryNodeObjectInfo'); n0.name = 'Plane'; n0.location = (0, 0)
n0.transform_space = 'RELATIVE'
n0.inputs[0].default_value = ob_plane
n1 = _N.new('GeometryNodeJoinGeometry'); n1.name = 'Join Geometry'; n1.location = (200, 0)
n2 = _N.new('GeometryNodeGroup'); n2.name = 'GScatter'; n2.location = (400, 0)
n2.node_tree = ng_gscatter
n3 = _N.new('NodeGroupOutput'); n3.name = 'Group Output'; n3.location = (600, 0)
_L.new(n0.outputs[4], n1.inputs[0])
_L.new(n1.outputs[0], n2.inputs[0])
_L.new(n2.outputs[0], n3.inputs[0])
n3.is_active_output = True

# ---- transforms, parenting, visibility, modifiers, constraints
ob_sun.location = (0.0, 0.0, 5.391)
ob_sun.hide_select = True
ob_grass_02.location = (0.0, 0.0, 0.0)
ob_plane.location = (0.0, 0.0, 0.0)
ob_plane.hide_render = True
ob_grass_02____system.location = (0.0, 0.0, 0.0)
ob_grass_02____system.color = (0.6878, 0.2728, 0.3023, 1.0)
_m = ob_grass_02____system.modifiers.new('GScatterGeometryNodes', 'NODES')
_m.node_group = ng_gscatter_001
ob_gscatter_viz_obj.location = (0.0, 0.0, 0.0)
_m = ob_gscatter_viz_obj.modifiers.new('gscater_viz_modifier', 'NODES')
_m.node_group = None

# ---- collection membership
col_collection.objects.link(ob_sun)
col_collection.objects.link(ob_grass_02)
col_collection.objects.link(ob_plane)
col_grass_02.objects.link(ob_grass_02)
col_systems.objects.link(ob_grass_02____system)
col_visualizer.objects.link(ob_gscatter_viz_obj)
def _layer_coll(name, lc=None):
    lc = lc or bpy.context.view_layer.layer_collection
    for c in lc.children:
        if c.name == name: return c
        r = _layer_coll(name, c)
        if r: return r
_layer_coll('Sources').exclude = True
_layer_coll('grass_02 ').exclude = True
_layer_coll('Visualizer').exclude = True

# ---- scene / render settings (as saved in the file)
scene.frame_start = 1; scene.frame_end = 250; scene.frame_set(1)
scene.render.engine = 'CYCLES'
scene.render.bake_bias = 0.0
scene.render.bake_samples = 0
scene.cycles.sampling_pattern = 'TABULATED_SOBOL'
scene.eevee.use_volume_custom_range = False
bpy.context.view_layer.update()

# ---- added for rendering (the .blend has no active camera): camera
cam_auto = bpy.data.cameras.new('AutoCamera')
cam_auto.lens = 50.0
cam_auto.sensor_width = 36.0
cam_auto.clip_end = 1000.0
ob_auto_camera = bpy.data.objects.new('AutoCamera', cam_auto)
scene.collection.objects.link(ob_auto_camera)
ob_auto_camera.location = (1.14405, -1.25375, 1.33414)
ob_auto_camera.rotation_euler = (1.09748, -7.21219e-08, 0.694738)
scene.camera = ob_auto_camera
bpy.context.view_layer.update()
